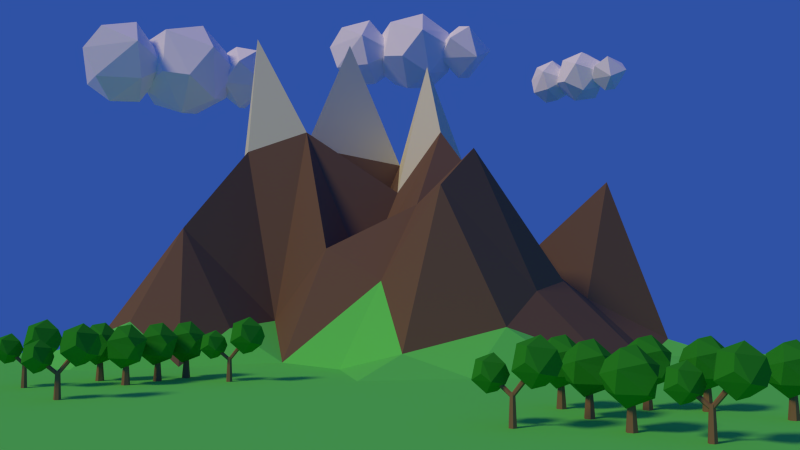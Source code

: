 # Source: Tutorial_Mountains.blend  (saved by Blender 2.78.0; exported with 4.5.12 LTS)
import bpy
from mathutils import Matrix  # noqa: F401  (used for matrix-valued properties, if any)

bpy.ops.wm.read_factory_settings(use_empty=True)
scene = bpy.context.scene
scene.name = 'Scene'

# ---- collections
col_collection_1 = bpy.data.collections.new('Collection 1'); scene.collection.children.link(col_collection_1)

# ---- materials (node trees are filled in below, after node groups)
mat_wood = bpy.data.materials.new('Wood')
mat_wood.alpha_threshold = 0.0
mat_wood.use_transparent_shadow = False
mat_wood.diffuse_color = (0.281, 0.1717, 0.1027, 1.0)
mat_wood.roughness = 0.5
mat_wood.specular_intensity = 0.0
mat_leaves = bpy.data.materials.new('Leaves')
mat_leaves.alpha_threshold = 0.0
mat_leaves.use_transparent_shadow = False
mat_leaves.diffuse_color = (0.03115, 0.3264, 0.0281, 1.0)
mat_leaves.roughness = 0.5
mat_leaves.specular_intensity = 0.0
mat_cloud = bpy.data.materials.new('Cloud')
mat_cloud.alpha_threshold = 0.0
mat_cloud.use_transparent_shadow = False
mat_cloud.diffuse_color = (0.9372, 0.9335, 1.0, 1.0)
mat_cloud.roughness = 0.5
mat_cloud.specular_intensity = 0.0
mat_grass = bpy.data.materials.new('Grass')
mat_grass.alpha_threshold = 0.0
mat_grass.use_transparent_shadow = False
mat_grass.diffuse_color = (0.1483, 0.8, 0.1467, 1.0)
mat_grass.roughness = 0.5
mat_grass.specular_intensity = 0.0
mat_rocks = bpy.data.materials.new('Rocks')
mat_rocks.alpha_threshold = 0.0
mat_rocks.use_transparent_shadow = False
mat_rocks.diffuse_color = (0.196, 0.1221, 0.0878, 1.0)
mat_rocks.roughness = 0.5
mat_rocks.specular_intensity = 0.0
mat_snow = bpy.data.materials.new('Snow')
mat_snow.alpha_threshold = 0.0
mat_snow.use_transparent_shadow = False
mat_snow.diffuse_color = (0.7992, 0.8, 0.619, 1.0)
mat_snow.roughness = 0.5
mat_snow.specular_intensity = 0.0
mat_sand = bpy.data.materials.new('Sand')
mat_sand.alpha_threshold = 0.0
mat_sand.use_transparent_shadow = False
mat_sand.diffuse_color = (0.8, 0.6235, 0.1803, 1.0)
mat_sand.roughness = 0.5

# ---- material node trees

# ---- world
world_world = bpy.data.worlds.new('World'); scene.world = world_world
world_world.color = (0.02796, 0.08459, 0.3757)
world_world.use_sun_shadow = False
world_world.sun_shadow_jitter_overblur = 0.0
world_world.cycles.sampling_method = 'NONE'
world_world.cycles.sample_map_resolution = 256
world_world.light_settings.ao_factor = 0.81

# ---- cameras
cam_camera = bpy.data.cameras.new('Camera')
cam_camera.clip_end = 100.0
cam_camera.lens = 35.0
cam_camera.sensor_width = 32.0
cam_camera.sensor_height = 18.0
cam_camera.display_size = 2.0
cam_camera.dof.focus_distance = 0.0
cam_camera.dof.aperture_fstop = 128.0
cam_camera.dof.aperture_blades = 6

# ---- lights
light_sun = bpy.data.lights.new('Sun', 'SUN')
light_sun.color = (1.0, 0.7631, 0.3453)
light_sun.transmission_factor = 0.0
light_sun.angle = 0.1993
light_sun.energy = 1.5
light_sun.shadow_buffer_clip_start = 0.5
light_sun.shadow_soft_size = 0.1
light_sun.shadow_cascade_max_distance = 1000.0
light_sun.cycles.use_multiple_importance_sampling = False

# ---- meshes
me_cylinder_011 = bpy.data.meshes.new('Cylinder.011')
me_cylinder_011.from_pydata([(0.0, 0.2477, -0.2477), (-2.678e-09, 0.1142, 1.388), (0.2145, 0.1238, -0.2477), (0.09886, 0.05708, 1.388), (0.2145, -0.1238, -0.2477), (0.09886, -0.05708, 1.388), (-2.165e-08, -0.2477, -0.2477), (-1.266e-08, -0.1142, 1.388), (-0.2145, -0.1238, -0.2477), (-0.09886, -0.05708, 1.388), (-0.2145, 0.1238, -0.2477), (-0.09886, 0.05708, 1.388), (-0.2352, 0.724, 1.295), (0.003618, -0.8923, 2.519), (-0.5841, 0.797, 2.356), (0.5215, 0.724, 2.519), (1.028, -0.1294, 2.31), (-0.1782, 0.1294, 3.056), (0.1782, -0.1294, 0.9348), (-0.003618, -0.8923, 1.472), (0.8475, -0.2792, 1.472), (-0.8503, 2.734e-08, 1.324), (0.5274, 0.7197, 1.472), (0.3226, -0.9928, 2.049), (-0.8898, -0.5209, 2.352), (-1.044, 7.493e-09, 1.942), (0.3226, 0.9928, 2.049), (0.3389, -0.2462, 2.953)], [], [(0, 1, 3, 2), (2, 3, 5, 4), (4, 5, 7, 6), (6, 7, 9, 8), (3, 1, 11, 9, 7, 5), (10, 11, 1, 0), (8, 9, 11, 10), (0, 2, 4, 6, 8, 10), (18, 21, 12), (12, 21, 14), (20, 16, 23), (19, 23, 24), (12, 14, 26), (22, 26, 16), (13, 16, 27), (24, 13, 17), (14, 24, 17), (15, 14, 17), (16, 15, 27), (27, 15, 17), (17, 13, 27), (16, 26, 15), (26, 14, 15), (25, 24, 14), (24, 23, 13), (23, 16, 13), (22, 12, 26), (14, 21, 25), (25, 21, 24), (21, 19, 24), (19, 20, 23), (20, 22, 16), (18, 12, 22), (18, 19, 21), (20, 18, 22), (18, 20, 19)])
me_cylinder_011.polygons.foreach_set('material_index', [0, 0, 0, 0, 0, 0, 0, 0, 1, 1, 1, 1, 1, 1, 1, 1, 1, 1, 1, 1, 1, 1, 1, 1, 1, 1, 1, 1, 1, 1, 1, 1, 1, 1, 1, 1])
me_cylinder_011.materials.append(mat_wood)
me_cylinder_011.materials.append(mat_leaves)
me_cylinder_011.use_remesh_preserve_volume = False
me_cylinder_011.use_remesh_preserve_attributes = False
me_cylinder_011.use_mirror_vertex_groups = False
me_cylinder_011.update()
me_icosphere_008 = bpy.data.meshes.new('Icosphere.008')
me_icosphere_008.from_pydata([(-0.1943, -1.614, -1.596), (0.1136, -3.698, -0.01689), (-0.6442, -1.52, -0.2268), (0.7814, -1.614, -0.01689), (1.435, -2.715, -0.2861), (-0.1208, -2.381, 0.6754), (0.3387, -2.715, -2.06), (0.1043, -3.698, -1.368), (1.202, -2.908, -1.368), (-0.9873, -2.548, -1.558), (0.789, -1.62, -1.368), (0.5249, -3.828, -0.6231), (-1.038, -3.219, -0.2323), (-1.237, -2.548, -0.7613), (0.5249, -1.268, -0.6231), (0.5459, -2.865, 0.5425), (-0.2352, 0.724, -0.7007), (0.003618, -0.8923, 0.5238), (-0.5841, 0.797, 0.361), (0.5215, 0.724, 0.5238), (1.028, -0.1294, 0.315), (-0.1782, 0.1294, 1.061), (0.1782, -0.1294, -1.061), (-0.003618, -0.8923, -0.5238), (0.8475, -0.2792, -0.5238), (-0.8503, 2.734e-08, -0.6714), (0.5274, 0.7197, -0.5238), (0.3226, -0.9928, 0.05359), (-0.8898, -0.5209, 0.3567), (-1.044, 7.493e-09, -0.05359), (0.3226, 0.9928, 0.05359), (0.3389, -0.2462, 0.9577), (-0.02514, -1.555, 3.28), (-0.02514, -1.447, 0.9149), (-0.2534, -1.424, 3.28), (-0.1595, -1.369, 0.9149), (-0.2534, -1.16, 3.28), (-0.1595, -1.214, 0.9149), (-0.02514, -1.028, 3.28), (-0.02514, -1.137, 0.9149), (0.2031, -1.16, 3.28), (0.1092, -1.214, 0.9149), (0.2031, -1.424, 3.28), (0.1092, -1.369, 0.9149), (-0.02514, -1.425, 1.069), (-0.02514, 0.02223, -0.1633), (-0.1338, -1.385, 1.118), (-0.1595, 0.07095, -0.103), (-0.1338, -1.307, 1.216), (-0.1595, 0.1684, 0.0177), (-0.02514, -1.267, 1.264), (-0.02514, 0.2171, 0.07804), (0.08355, -1.307, 1.216), (0.1092, 0.1684, 0.0177), (0.08355, -1.385, 1.118), (0.1092, 0.07095, -0.103), (-0.01665, -1.365, 1.195), (0.05626, -2.569, -0.2741), (-0.1321, -1.329, 1.161), (-0.08646, -2.524, -0.3152), (-0.1475, -1.231, 1.085), (-0.1055, -2.403, -0.4102), (-0.0474, -1.169, 1.041), (0.01827, -2.327, -0.4641), (0.06809, -1.205, 1.074), (0.161, -2.372, -0.423), (0.08346, -1.303, 1.151), (0.18, -2.493, -0.328)], [], [(6, 9, 0), (0, 9, 2), (8, 4, 11), (7, 11, 12), (0, 2, 14), (10, 14, 4), (1, 4, 15), (12, 1, 5), (2, 12, 5), (3, 2, 5), (4, 3, 15), (15, 3, 5), (5, 1, 15), (4, 14, 3), (14, 2, 3), (13, 12, 2), (12, 11, 1), (11, 4, 1), (10, 0, 14), (2, 9, 13), (13, 9, 12), (9, 7, 12), (7, 8, 11), (8, 10, 4), (6, 0, 10), (6, 7, 9), (8, 6, 10), (6, 8, 7), (22, 25, 16), (16, 25, 18), (24, 20, 27), (23, 27, 28), (16, 18, 30), (26, 30, 20), (17, 20, 31), (28, 17, 21), (18, 28, 21), (19, 18, 21), (20, 19, 31), (31, 19, 21), (21, 17, 31), (20, 30, 19), (30, 18, 19), (29, 28, 18), (28, 27, 17), (27, 20, 17), (26, 16, 30), (18, 25, 29), (29, 25, 28), (25, 23, 28), (23, 24, 27), (24, 26, 20), (22, 16, 26), (22, 23, 25), (24, 22, 26), (22, 24, 23), (32, 33, 35, 34), (34, 35, 37, 36), (36, 37, 39, 38), (38, 39, 41, 40), (35, 33, 43, 41, 39, 37), (42, 43, 33, 32), (40, 41, 43, 42), (32, 34, 36, 38, 40, 42), (44, 45, 47, 46), (46, 47, 49, 48), (48, 49, 51, 50), (50, 51, 53, 52), (47, 45, 55, 53, 51, 49), (54, 55, 45, 44), (52, 53, 55, 54), (44, 46, 48, 50, 52, 54), (56, 57, 59, 58), (58, 59, 61, 60), (60, 61, 63, 62), (62, 63, 65, 64), (59, 57, 67, 65, 63, 61), (66, 67, 57, 56), (64, 65, 67, 66), (56, 58, 60, 62, 64, 66)])
me_icosphere_008.polygons.foreach_set('material_index', [0, 0, 0, 0, 0, 0, 0, 0, 0, 0, 0, 0, 0, 0, 0, 0, 0, 0, 0, 0, 0, 0, 0, 0, 0, 0, 0, 0, 0, 0, 0, 0, 0, 0, 0, 0, 0, 0, 0, 0, 0, 0, 0, 0, 0, 0, 0, 0, 0, 0, 0, 0, 0, 0, 0, 0, 1, 1, 1, 1, 1, 1, 1, 1, 1, 1, 1, 1, 1, 1, 1, 1, 1, 1, 1, 1, 1, 1, 1, 1])
me_icosphere_008.materials.append(mat_leaves)
me_icosphere_008.materials.append(mat_wood)
me_icosphere_008.use_remesh_preserve_volume = False
me_icosphere_008.use_remesh_preserve_attributes = False
me_icosphere_008.use_mirror_vertex_groups = False
me_icosphere_008.update()
me_cylinder_010 = bpy.data.meshes.new('Cylinder.010')
me_cylinder_010.from_pydata([(0.0, 0.2477, -0.2477), (-2.678e-09, 0.1142, 1.388), (0.2145, 0.1238, -0.2477), (0.09886, 0.05708, 1.388), (0.2145, -0.1238, -0.2477), (0.09886, -0.05708, 1.388), (-2.165e-08, -0.2477, -0.2477), (-1.266e-08, -0.1142, 1.388), (-0.2145, -0.1238, -0.2477), (-0.09886, -0.05708, 1.388), (-0.2145, 0.1238, -0.2477), (-0.09886, 0.05708, 1.388), (-0.2352, 0.724, 1.295), (0.003618, -0.8923, 2.519), (-0.5841, 0.797, 2.356), (0.5215, 0.724, 2.519), (1.028, -0.1294, 2.31), (-0.1782, 0.1294, 3.056), (0.1782, -0.1294, 0.9348), (-0.003618, -0.8923, 1.472), (0.8475, -0.2792, 1.472), (-0.8503, 2.734e-08, 1.324), (0.5274, 0.7197, 1.472), (0.3226, -0.9928, 2.049), (-0.8898, -0.5209, 2.352), (-1.044, 7.493e-09, 1.942), (0.3226, 0.9928, 2.049), (0.3389, -0.2462, 2.953)], [], [(0, 1, 3, 2), (2, 3, 5, 4), (4, 5, 7, 6), (6, 7, 9, 8), (3, 1, 11, 9, 7, 5), (10, 11, 1, 0), (8, 9, 11, 10), (0, 2, 4, 6, 8, 10), (18, 21, 12), (12, 21, 14), (20, 16, 23), (19, 23, 24), (12, 14, 26), (22, 26, 16), (13, 16, 27), (24, 13, 17), (14, 24, 17), (15, 14, 17), (16, 15, 27), (27, 15, 17), (17, 13, 27), (16, 26, 15), (26, 14, 15), (25, 24, 14), (24, 23, 13), (23, 16, 13), (22, 12, 26), (14, 21, 25), (25, 21, 24), (21, 19, 24), (19, 20, 23), (20, 22, 16), (18, 12, 22), (18, 19, 21), (20, 18, 22), (18, 20, 19)])
me_cylinder_010.polygons.foreach_set('material_index', [0, 0, 0, 0, 0, 0, 0, 0, 1, 1, 1, 1, 1, 1, 1, 1, 1, 1, 1, 1, 1, 1, 1, 1, 1, 1, 1, 1, 1, 1, 1, 1, 1, 1, 1, 1])
me_cylinder_010.materials.append(mat_wood)
me_cylinder_010.materials.append(mat_leaves)
me_cylinder_010.use_remesh_preserve_volume = False
me_cylinder_010.use_remesh_preserve_attributes = False
me_cylinder_010.use_mirror_vertex_groups = False
me_cylinder_010.update()
me_icosphere_007 = bpy.data.meshes.new('Icosphere.007')
me_icosphere_007.from_pydata([(-0.1943, -1.614, -1.596), (0.1136, -3.698, -0.01689), (-0.6442, -1.52, -0.2268), (0.7814, -1.614, -0.01689), (1.435, -2.715, -0.2861), (-0.1208, -2.381, 0.6754), (0.3387, -2.715, -2.06), (0.1043, -3.698, -1.368), (1.202, -2.908, -1.368), (-0.9873, -2.548, -1.558), (0.789, -1.62, -1.368), (0.5249, -3.828, -0.6231), (-1.038, -3.219, -0.2323), (-1.237, -2.548, -0.7613), (0.5249, -1.268, -0.6231), (0.5459, -2.865, 0.5425), (-0.2352, 0.724, -0.7007), (0.003618, -0.8923, 0.5238), (-0.5841, 0.797, 0.361), (0.5215, 0.724, 0.5238), (1.028, -0.1294, 0.315), (-0.1782, 0.1294, 1.061), (0.1782, -0.1294, -1.061), (-0.003618, -0.8923, -0.5238), (0.8475, -0.2792, -0.5238), (-0.8503, 2.734e-08, -0.6714), (0.5274, 0.7197, -0.5238), (0.3226, -0.9928, 0.05359), (-0.8898, -0.5209, 0.3567), (-1.044, 7.493e-09, -0.05359), (0.3226, 0.9928, 0.05359), (0.3389, -0.2462, 0.9577), (-0.02514, -1.555, 3.28), (-0.02514, -1.447, 0.9149), (-0.2534, -1.424, 3.28), (-0.1595, -1.369, 0.9149), (-0.2534, -1.16, 3.28), (-0.1595, -1.214, 0.9149), (-0.02514, -1.028, 3.28), (-0.02514, -1.137, 0.9149), (0.2031, -1.16, 3.28), (0.1092, -1.214, 0.9149), (0.2031, -1.424, 3.28), (0.1092, -1.369, 0.9149), (-0.02514, -1.425, 1.069), (-0.02514, 0.02223, -0.1633), (-0.1338, -1.385, 1.118), (-0.1595, 0.07095, -0.103), (-0.1338, -1.307, 1.216), (-0.1595, 0.1684, 0.0177), (-0.02514, -1.267, 1.264), (-0.02514, 0.2171, 0.07804), (0.08355, -1.307, 1.216), (0.1092, 0.1684, 0.0177), (0.08355, -1.385, 1.118), (0.1092, 0.07095, -0.103), (-0.01665, -1.365, 1.195), (0.05626, -2.569, -0.2741), (-0.1321, -1.329, 1.161), (-0.08646, -2.524, -0.3152), (-0.1475, -1.231, 1.085), (-0.1055, -2.403, -0.4102), (-0.0474, -1.169, 1.041), (0.01827, -2.327, -0.4641), (0.06809, -1.205, 1.074), (0.161, -2.372, -0.423), (0.08346, -1.303, 1.151), (0.18, -2.493, -0.328)], [], [(6, 9, 0), (0, 9, 2), (8, 4, 11), (7, 11, 12), (0, 2, 14), (10, 14, 4), (1, 4, 15), (12, 1, 5), (2, 12, 5), (3, 2, 5), (4, 3, 15), (15, 3, 5), (5, 1, 15), (4, 14, 3), (14, 2, 3), (13, 12, 2), (12, 11, 1), (11, 4, 1), (10, 0, 14), (2, 9, 13), (13, 9, 12), (9, 7, 12), (7, 8, 11), (8, 10, 4), (6, 0, 10), (6, 7, 9), (8, 6, 10), (6, 8, 7), (22, 25, 16), (16, 25, 18), (24, 20, 27), (23, 27, 28), (16, 18, 30), (26, 30, 20), (17, 20, 31), (28, 17, 21), (18, 28, 21), (19, 18, 21), (20, 19, 31), (31, 19, 21), (21, 17, 31), (20, 30, 19), (30, 18, 19), (29, 28, 18), (28, 27, 17), (27, 20, 17), (26, 16, 30), (18, 25, 29), (29, 25, 28), (25, 23, 28), (23, 24, 27), (24, 26, 20), (22, 16, 26), (22, 23, 25), (24, 22, 26), (22, 24, 23), (32, 33, 35, 34), (34, 35, 37, 36), (36, 37, 39, 38), (38, 39, 41, 40), (35, 33, 43, 41, 39, 37), (42, 43, 33, 32), (40, 41, 43, 42), (32, 34, 36, 38, 40, 42), (44, 45, 47, 46), (46, 47, 49, 48), (48, 49, 51, 50), (50, 51, 53, 52), (47, 45, 55, 53, 51, 49), (54, 55, 45, 44), (52, 53, 55, 54), (44, 46, 48, 50, 52, 54), (56, 57, 59, 58), (58, 59, 61, 60), (60, 61, 63, 62), (62, 63, 65, 64), (59, 57, 67, 65, 63, 61), (66, 67, 57, 56), (64, 65, 67, 66), (56, 58, 60, 62, 64, 66)])
me_icosphere_007.polygons.foreach_set('material_index', [0, 0, 0, 0, 0, 0, 0, 0, 0, 0, 0, 0, 0, 0, 0, 0, 0, 0, 0, 0, 0, 0, 0, 0, 0, 0, 0, 0, 0, 0, 0, 0, 0, 0, 0, 0, 0, 0, 0, 0, 0, 0, 0, 0, 0, 0, 0, 0, 0, 0, 0, 0, 0, 0, 0, 0, 1, 1, 1, 1, 1, 1, 1, 1, 1, 1, 1, 1, 1, 1, 1, 1, 1, 1, 1, 1, 1, 1, 1, 1])
me_icosphere_007.materials.append(mat_leaves)
me_icosphere_007.materials.append(mat_wood)
me_icosphere_007.use_remesh_preserve_volume = False
me_icosphere_007.use_remesh_preserve_attributes = False
me_icosphere_007.use_mirror_vertex_groups = False
me_icosphere_007.update()
me_cylinder_008 = bpy.data.meshes.new('Cylinder.008')
me_cylinder_008.from_pydata([(0.0, 0.2477, -0.2477), (-2.678e-09, 0.1142, 1.388), (0.2145, 0.1238, -0.2477), (0.09886, 0.05708, 1.388), (0.2145, -0.1238, -0.2477), (0.09886, -0.05708, 1.388), (-2.165e-08, -0.2477, -0.2477), (-1.266e-08, -0.1142, 1.388), (-0.2145, -0.1238, -0.2477), (-0.09886, -0.05708, 1.388), (-0.2145, 0.1238, -0.2477), (-0.09886, 0.05708, 1.388), (-0.2352, 0.724, 1.295), (0.003618, -0.8923, 2.519), (-0.5841, 0.797, 2.356), (0.5215, 0.724, 2.519), (1.028, -0.1294, 2.31), (-0.1782, 0.1294, 3.056), (0.1782, -0.1294, 0.9348), (-0.003618, -0.8923, 1.472), (0.8475, -0.2792, 1.472), (-0.8503, 2.734e-08, 1.324), (0.5274, 0.7197, 1.472), (0.3226, -0.9928, 2.049), (-0.8898, -0.5209, 2.352), (-1.044, 7.493e-09, 1.942), (0.3226, 0.9928, 2.049), (0.3389, -0.2462, 2.953)], [], [(0, 1, 3, 2), (2, 3, 5, 4), (4, 5, 7, 6), (6, 7, 9, 8), (3, 1, 11, 9, 7, 5), (10, 11, 1, 0), (8, 9, 11, 10), (0, 2, 4, 6, 8, 10), (18, 21, 12), (12, 21, 14), (20, 16, 23), (19, 23, 24), (12, 14, 26), (22, 26, 16), (13, 16, 27), (24, 13, 17), (14, 24, 17), (15, 14, 17), (16, 15, 27), (27, 15, 17), (17, 13, 27), (16, 26, 15), (26, 14, 15), (25, 24, 14), (24, 23, 13), (23, 16, 13), (22, 12, 26), (14, 21, 25), (25, 21, 24), (21, 19, 24), (19, 20, 23), (20, 22, 16), (18, 12, 22), (18, 19, 21), (20, 18, 22), (18, 20, 19)])
me_cylinder_008.polygons.foreach_set('material_index', [0, 0, 0, 0, 0, 0, 0, 0, 1, 1, 1, 1, 1, 1, 1, 1, 1, 1, 1, 1, 1, 1, 1, 1, 1, 1, 1, 1, 1, 1, 1, 1, 1, 1, 1, 1])
me_cylinder_008.materials.append(mat_wood)
me_cylinder_008.materials.append(mat_leaves)
me_cylinder_008.use_remesh_preserve_volume = False
me_cylinder_008.use_remesh_preserve_attributes = False
me_cylinder_008.use_mirror_vertex_groups = False
me_cylinder_008.update()
me_icosphere_006 = bpy.data.meshes.new('Icosphere.006')
me_icosphere_006.from_pydata([(-0.1943, -1.614, -1.596), (0.1136, -3.698, -0.01689), (-0.6442, -1.52, -0.2268), (0.7814, -1.614, -0.01689), (1.435, -2.715, -0.2861), (-0.1208, -2.381, 0.6754), (0.3387, -2.715, -2.06), (0.1043, -3.698, -1.368), (1.202, -2.908, -1.368), (-0.9873, -2.548, -1.558), (0.789, -1.62, -1.368), (0.5249, -3.828, -0.6231), (-1.038, -3.219, -0.2323), (-1.237, -2.548, -0.7613), (0.5249, -1.268, -0.6231), (0.5459, -2.865, 0.5425), (-0.2352, 0.724, -0.7007), (0.003618, -0.8923, 0.5238), (-0.5841, 0.797, 0.361), (0.5215, 0.724, 0.5238), (1.028, -0.1294, 0.315), (-0.1782, 0.1294, 1.061), (0.1782, -0.1294, -1.061), (-0.003618, -0.8923, -0.5238), (0.8475, -0.2792, -0.5238), (-0.8503, 2.734e-08, -0.6714), (0.5274, 0.7197, -0.5238), (0.3226, -0.9928, 0.05359), (-0.8898, -0.5209, 0.3567), (-1.044, 7.493e-09, -0.05359), (0.3226, 0.9928, 0.05359), (0.3389, -0.2462, 0.9577), (-0.02514, -1.555, 3.28), (-0.02514, -1.447, 0.9149), (-0.2534, -1.424, 3.28), (-0.1595, -1.369, 0.9149), (-0.2534, -1.16, 3.28), (-0.1595, -1.214, 0.9149), (-0.02514, -1.028, 3.28), (-0.02514, -1.137, 0.9149), (0.2031, -1.16, 3.28), (0.1092, -1.214, 0.9149), (0.2031, -1.424, 3.28), (0.1092, -1.369, 0.9149), (-0.02514, -1.425, 1.069), (-0.02514, 0.02223, -0.1633), (-0.1338, -1.385, 1.118), (-0.1595, 0.07095, -0.103), (-0.1338, -1.307, 1.216), (-0.1595, 0.1684, 0.0177), (-0.02514, -1.267, 1.264), (-0.02514, 0.2171, 0.07804), (0.08355, -1.307, 1.216), (0.1092, 0.1684, 0.0177), (0.08355, -1.385, 1.118), (0.1092, 0.07095, -0.103), (-0.01665, -1.365, 1.195), (0.05626, -2.569, -0.2741), (-0.1321, -1.329, 1.161), (-0.08646, -2.524, -0.3152), (-0.1475, -1.231, 1.085), (-0.1055, -2.403, -0.4102), (-0.0474, -1.169, 1.041), (0.01827, -2.327, -0.4641), (0.06809, -1.205, 1.074), (0.161, -2.372, -0.423), (0.08346, -1.303, 1.151), (0.18, -2.493, -0.328)], [], [(6, 9, 0), (0, 9, 2), (8, 4, 11), (7, 11, 12), (0, 2, 14), (10, 14, 4), (1, 4, 15), (12, 1, 5), (2, 12, 5), (3, 2, 5), (4, 3, 15), (15, 3, 5), (5, 1, 15), (4, 14, 3), (14, 2, 3), (13, 12, 2), (12, 11, 1), (11, 4, 1), (10, 0, 14), (2, 9, 13), (13, 9, 12), (9, 7, 12), (7, 8, 11), (8, 10, 4), (6, 0, 10), (6, 7, 9), (8, 6, 10), (6, 8, 7), (22, 25, 16), (16, 25, 18), (24, 20, 27), (23, 27, 28), (16, 18, 30), (26, 30, 20), (17, 20, 31), (28, 17, 21), (18, 28, 21), (19, 18, 21), (20, 19, 31), (31, 19, 21), (21, 17, 31), (20, 30, 19), (30, 18, 19), (29, 28, 18), (28, 27, 17), (27, 20, 17), (26, 16, 30), (18, 25, 29), (29, 25, 28), (25, 23, 28), (23, 24, 27), (24, 26, 20), (22, 16, 26), (22, 23, 25), (24, 22, 26), (22, 24, 23), (32, 33, 35, 34), (34, 35, 37, 36), (36, 37, 39, 38), (38, 39, 41, 40), (35, 33, 43, 41, 39, 37), (42, 43, 33, 32), (40, 41, 43, 42), (32, 34, 36, 38, 40, 42), (44, 45, 47, 46), (46, 47, 49, 48), (48, 49, 51, 50), (50, 51, 53, 52), (47, 45, 55, 53, 51, 49), (54, 55, 45, 44), (52, 53, 55, 54), (44, 46, 48, 50, 52, 54), (56, 57, 59, 58), (58, 59, 61, 60), (60, 61, 63, 62), (62, 63, 65, 64), (59, 57, 67, 65, 63, 61), (66, 67, 57, 56), (64, 65, 67, 66), (56, 58, 60, 62, 64, 66)])
me_icosphere_006.polygons.foreach_set('material_index', [0, 0, 0, 0, 0, 0, 0, 0, 0, 0, 0, 0, 0, 0, 0, 0, 0, 0, 0, 0, 0, 0, 0, 0, 0, 0, 0, 0, 0, 0, 0, 0, 0, 0, 0, 0, 0, 0, 0, 0, 0, 0, 0, 0, 0, 0, 0, 0, 0, 0, 0, 0, 0, 0, 0, 0, 1, 1, 1, 1, 1, 1, 1, 1, 1, 1, 1, 1, 1, 1, 1, 1, 1, 1, 1, 1, 1, 1, 1, 1])
me_icosphere_006.materials.append(mat_leaves)
me_icosphere_006.materials.append(mat_wood)
me_icosphere_006.use_remesh_preserve_volume = False
me_icosphere_006.use_remesh_preserve_attributes = False
me_icosphere_006.use_mirror_vertex_groups = False
me_icosphere_006.update()
me_icosphere_005 = bpy.data.meshes.new('Icosphere.005')
me_icosphere_005.from_pydata([(-0.1943, -1.614, -1.596), (0.1136, -3.698, -0.01689), (-0.6442, -1.52, -0.2268), (0.7814, -1.614, -0.01689), (1.435, -2.715, -0.2861), (-0.1208, -2.381, 0.6754), (0.3387, -2.715, -2.06), (0.1043, -3.698, -1.368), (1.202, -2.908, -1.368), (-0.9873, -2.548, -1.558), (0.789, -1.62, -1.368), (0.5249, -3.828, -0.6231), (-1.038, -3.219, -0.2323), (-1.237, -2.548, -0.7613), (0.5249, -1.268, -0.6231), (0.5459, -2.865, 0.5425), (-0.2352, 0.724, -0.7007), (0.003618, -0.8923, 0.5238), (-0.5841, 0.797, 0.361), (0.5215, 0.724, 0.5238), (1.028, -0.1294, 0.315), (-0.1782, 0.1294, 1.061), (0.1782, -0.1294, -1.061), (-0.003618, -0.8923, -0.5238), (0.8475, -0.2792, -0.5238), (-0.8503, 2.734e-08, -0.6714), (0.5274, 0.7197, -0.5238), (0.3226, -0.9928, 0.05359), (-0.8898, -0.5209, 0.3567), (-1.044, 7.493e-09, -0.05359), (0.3226, 0.9928, 0.05359), (0.3389, -0.2462, 0.9577), (-0.02514, -1.555, 3.28), (-0.02514, -1.447, 0.9149), (-0.2534, -1.424, 3.28), (-0.1595, -1.369, 0.9149), (-0.2534, -1.16, 3.28), (-0.1595, -1.214, 0.9149), (-0.02514, -1.028, 3.28), (-0.02514, -1.137, 0.9149), (0.2031, -1.16, 3.28), (0.1092, -1.214, 0.9149), (0.2031, -1.424, 3.28), (0.1092, -1.369, 0.9149), (-0.02514, -1.425, 1.069), (-0.02514, 0.02223, -0.1633), (-0.1338, -1.385, 1.118), (-0.1595, 0.07095, -0.103), (-0.1338, -1.307, 1.216), (-0.1595, 0.1684, 0.0177), (-0.02514, -1.267, 1.264), (-0.02514, 0.2171, 0.07804), (0.08355, -1.307, 1.216), (0.1092, 0.1684, 0.0177), (0.08355, -1.385, 1.118), (0.1092, 0.07095, -0.103), (-0.01665, -1.365, 1.195), (0.05626, -2.569, -0.2741), (-0.1321, -1.329, 1.161), (-0.08646, -2.524, -0.3152), (-0.1475, -1.231, 1.085), (-0.1055, -2.403, -0.4102), (-0.0474, -1.169, 1.041), (0.01827, -2.327, -0.4641), (0.06809, -1.205, 1.074), (0.161, -2.372, -0.423), (0.08346, -1.303, 1.151), (0.18, -2.493, -0.328)], [], [(6, 9, 0), (0, 9, 2), (8, 4, 11), (7, 11, 12), (0, 2, 14), (10, 14, 4), (1, 4, 15), (12, 1, 5), (2, 12, 5), (3, 2, 5), (4, 3, 15), (15, 3, 5), (5, 1, 15), (4, 14, 3), (14, 2, 3), (13, 12, 2), (12, 11, 1), (11, 4, 1), (10, 0, 14), (2, 9, 13), (13, 9, 12), (9, 7, 12), (7, 8, 11), (8, 10, 4), (6, 0, 10), (6, 7, 9), (8, 6, 10), (6, 8, 7), (22, 25, 16), (16, 25, 18), (24, 20, 27), (23, 27, 28), (16, 18, 30), (26, 30, 20), (17, 20, 31), (28, 17, 21), (18, 28, 21), (19, 18, 21), (20, 19, 31), (31, 19, 21), (21, 17, 31), (20, 30, 19), (30, 18, 19), (29, 28, 18), (28, 27, 17), (27, 20, 17), (26, 16, 30), (18, 25, 29), (29, 25, 28), (25, 23, 28), (23, 24, 27), (24, 26, 20), (22, 16, 26), (22, 23, 25), (24, 22, 26), (22, 24, 23), (32, 33, 35, 34), (34, 35, 37, 36), (36, 37, 39, 38), (38, 39, 41, 40), (35, 33, 43, 41, 39, 37), (42, 43, 33, 32), (40, 41, 43, 42), (32, 34, 36, 38, 40, 42), (44, 45, 47, 46), (46, 47, 49, 48), (48, 49, 51, 50), (50, 51, 53, 52), (47, 45, 55, 53, 51, 49), (54, 55, 45, 44), (52, 53, 55, 54), (44, 46, 48, 50, 52, 54), (56, 57, 59, 58), (58, 59, 61, 60), (60, 61, 63, 62), (62, 63, 65, 64), (59, 57, 67, 65, 63, 61), (66, 67, 57, 56), (64, 65, 67, 66), (56, 58, 60, 62, 64, 66)])
me_icosphere_005.polygons.foreach_set('material_index', [0, 0, 0, 0, 0, 0, 0, 0, 0, 0, 0, 0, 0, 0, 0, 0, 0, 0, 0, 0, 0, 0, 0, 0, 0, 0, 0, 0, 0, 0, 0, 0, 0, 0, 0, 0, 0, 0, 0, 0, 0, 0, 0, 0, 0, 0, 0, 0, 0, 0, 0, 0, 0, 0, 0, 0, 1, 1, 1, 1, 1, 1, 1, 1, 1, 1, 1, 1, 1, 1, 1, 1, 1, 1, 1, 1, 1, 1, 1, 1])
me_icosphere_005.materials.append(mat_leaves)
me_icosphere_005.materials.append(mat_wood)
me_icosphere_005.use_remesh_preserve_volume = False
me_icosphere_005.use_remesh_preserve_attributes = False
me_icosphere_005.use_mirror_vertex_groups = False
me_icosphere_005.update()
me_cylinder_007 = bpy.data.meshes.new('Cylinder.007')
me_cylinder_007.from_pydata([(0.0, 0.2477, -0.2477), (-2.678e-09, 0.1142, 1.388), (0.2145, 0.1238, -0.2477), (0.09886, 0.05708, 1.388), (0.2145, -0.1238, -0.2477), (0.09886, -0.05708, 1.388), (-2.165e-08, -0.2477, -0.2477), (-1.266e-08, -0.1142, 1.388), (-0.2145, -0.1238, -0.2477), (-0.09886, -0.05708, 1.388), (-0.2145, 0.1238, -0.2477), (-0.09886, 0.05708, 1.388), (-0.2352, 0.724, 1.295), (0.003618, -0.8923, 2.519), (-0.5841, 0.797, 2.356), (0.5215, 0.724, 2.519), (1.028, -0.1294, 2.31), (-0.1782, 0.1294, 3.056), (0.1782, -0.1294, 0.9348), (-0.003618, -0.8923, 1.472), (0.8475, -0.2792, 1.472), (-0.8503, 2.734e-08, 1.324), (0.5274, 0.7197, 1.472), (0.3226, -0.9928, 2.049), (-0.8898, -0.5209, 2.352), (-1.044, 7.493e-09, 1.942), (0.3226, 0.9928, 2.049), (0.3389, -0.2462, 2.953)], [], [(0, 1, 3, 2), (2, 3, 5, 4), (4, 5, 7, 6), (6, 7, 9, 8), (3, 1, 11, 9, 7, 5), (10, 11, 1, 0), (8, 9, 11, 10), (0, 2, 4, 6, 8, 10), (18, 21, 12), (12, 21, 14), (20, 16, 23), (19, 23, 24), (12, 14, 26), (22, 26, 16), (13, 16, 27), (24, 13, 17), (14, 24, 17), (15, 14, 17), (16, 15, 27), (27, 15, 17), (17, 13, 27), (16, 26, 15), (26, 14, 15), (25, 24, 14), (24, 23, 13), (23, 16, 13), (22, 12, 26), (14, 21, 25), (25, 21, 24), (21, 19, 24), (19, 20, 23), (20, 22, 16), (18, 12, 22), (18, 19, 21), (20, 18, 22), (18, 20, 19)])
me_cylinder_007.polygons.foreach_set('material_index', [0, 0, 0, 0, 0, 0, 0, 0, 1, 1, 1, 1, 1, 1, 1, 1, 1, 1, 1, 1, 1, 1, 1, 1, 1, 1, 1, 1, 1, 1, 1, 1, 1, 1, 1, 1])
me_cylinder_007.materials.append(mat_wood)
me_cylinder_007.materials.append(mat_leaves)
me_cylinder_007.use_remesh_preserve_volume = False
me_cylinder_007.use_remesh_preserve_attributes = False
me_cylinder_007.use_mirror_vertex_groups = False
me_cylinder_007.update()
me_cylinder_006 = bpy.data.meshes.new('Cylinder.006')
me_cylinder_006.from_pydata([(0.0, 0.2477, -0.2477), (-2.678e-09, 0.1142, 1.388), (0.2145, 0.1238, -0.2477), (0.09886, 0.05708, 1.388), (0.2145, -0.1238, -0.2477), (0.09886, -0.05708, 1.388), (-2.165e-08, -0.2477, -0.2477), (-1.266e-08, -0.1142, 1.388), (-0.2145, -0.1238, -0.2477), (-0.09886, -0.05708, 1.388), (-0.2145, 0.1238, -0.2477), (-0.09886, 0.05708, 1.388), (-0.2352, 0.724, 1.295), (0.003618, -0.8923, 2.519), (-0.5841, 0.797, 2.356), (0.5215, 0.724, 2.519), (1.028, -0.1294, 2.31), (-0.1782, 0.1294, 3.056), (0.1782, -0.1294, 0.9348), (-0.003618, -0.8923, 1.472), (0.8475, -0.2792, 1.472), (-0.8503, 2.734e-08, 1.324), (0.5274, 0.7197, 1.472), (0.3226, -0.9928, 2.049), (-0.8898, -0.5209, 2.352), (-1.044, 7.493e-09, 1.942), (0.3226, 0.9928, 2.049), (0.3389, -0.2462, 2.953)], [], [(0, 1, 3, 2), (2, 3, 5, 4), (4, 5, 7, 6), (6, 7, 9, 8), (3, 1, 11, 9, 7, 5), (10, 11, 1, 0), (8, 9, 11, 10), (0, 2, 4, 6, 8, 10), (18, 21, 12), (12, 21, 14), (20, 16, 23), (19, 23, 24), (12, 14, 26), (22, 26, 16), (13, 16, 27), (24, 13, 17), (14, 24, 17), (15, 14, 17), (16, 15, 27), (27, 15, 17), (17, 13, 27), (16, 26, 15), (26, 14, 15), (25, 24, 14), (24, 23, 13), (23, 16, 13), (22, 12, 26), (14, 21, 25), (25, 21, 24), (21, 19, 24), (19, 20, 23), (20, 22, 16), (18, 12, 22), (18, 19, 21), (20, 18, 22), (18, 20, 19)])
me_cylinder_006.polygons.foreach_set('material_index', [0, 0, 0, 0, 0, 0, 0, 0, 1, 1, 1, 1, 1, 1, 1, 1, 1, 1, 1, 1, 1, 1, 1, 1, 1, 1, 1, 1, 1, 1, 1, 1, 1, 1, 1, 1])
me_cylinder_006.materials.append(mat_wood)
me_cylinder_006.materials.append(mat_leaves)
me_cylinder_006.use_remesh_preserve_volume = False
me_cylinder_006.use_remesh_preserve_attributes = False
me_cylinder_006.use_mirror_vertex_groups = False
me_cylinder_006.update()
me_cylinder_005 = bpy.data.meshes.new('Cylinder.005')
me_cylinder_005.from_pydata([(0.0, 0.2477, -0.2477), (-2.678e-09, 0.1142, 1.388), (0.2145, 0.1238, -0.2477), (0.09886, 0.05708, 1.388), (0.2145, -0.1238, -0.2477), (0.09886, -0.05708, 1.388), (-2.165e-08, -0.2477, -0.2477), (-1.266e-08, -0.1142, 1.388), (-0.2145, -0.1238, -0.2477), (-0.09886, -0.05708, 1.388), (-0.2145, 0.1238, -0.2477), (-0.09886, 0.05708, 1.388), (-0.2352, 0.724, 1.295), (0.003618, -0.8923, 2.519), (-0.5841, 0.797, 2.356), (0.5215, 0.724, 2.519), (1.028, -0.1294, 2.31), (-0.1782, 0.1294, 3.056), (0.1782, -0.1294, 0.9348), (-0.003618, -0.8923, 1.472), (0.8475, -0.2792, 1.472), (-0.8503, 2.734e-08, 1.324), (0.5274, 0.7197, 1.472), (0.3226, -0.9928, 2.049), (-0.8898, -0.5209, 2.352), (-1.044, 7.493e-09, 1.942), (0.3226, 0.9928, 2.049), (0.3389, -0.2462, 2.953)], [], [(0, 1, 3, 2), (2, 3, 5, 4), (4, 5, 7, 6), (6, 7, 9, 8), (3, 1, 11, 9, 7, 5), (10, 11, 1, 0), (8, 9, 11, 10), (0, 2, 4, 6, 8, 10), (18, 21, 12), (12, 21, 14), (20, 16, 23), (19, 23, 24), (12, 14, 26), (22, 26, 16), (13, 16, 27), (24, 13, 17), (14, 24, 17), (15, 14, 17), (16, 15, 27), (27, 15, 17), (17, 13, 27), (16, 26, 15), (26, 14, 15), (25, 24, 14), (24, 23, 13), (23, 16, 13), (22, 12, 26), (14, 21, 25), (25, 21, 24), (21, 19, 24), (19, 20, 23), (20, 22, 16), (18, 12, 22), (18, 19, 21), (20, 18, 22), (18, 20, 19)])
me_cylinder_005.polygons.foreach_set('material_index', [0, 0, 0, 0, 0, 0, 0, 0, 1, 1, 1, 1, 1, 1, 1, 1, 1, 1, 1, 1, 1, 1, 1, 1, 1, 1, 1, 1, 1, 1, 1, 1, 1, 1, 1, 1])
me_cylinder_005.materials.append(mat_wood)
me_cylinder_005.materials.append(mat_leaves)
me_cylinder_005.use_remesh_preserve_volume = False
me_cylinder_005.use_remesh_preserve_attributes = False
me_cylinder_005.use_mirror_vertex_groups = False
me_cylinder_005.update()
me_cylinder_004 = bpy.data.meshes.new('Cylinder.004')
me_cylinder_004.from_pydata([(0.0, 0.2477, -0.2477), (-2.678e-09, 0.1142, 1.388), (0.2145, 0.1238, -0.2477), (0.09886, 0.05708, 1.388), (0.2145, -0.1238, -0.2477), (0.09886, -0.05708, 1.388), (-2.165e-08, -0.2477, -0.2477), (-1.266e-08, -0.1142, 1.388), (-0.2145, -0.1238, -0.2477), (-0.09886, -0.05708, 1.388), (-0.2145, 0.1238, -0.2477), (-0.09886, 0.05708, 1.388), (-0.2352, 0.724, 1.295), (0.003618, -0.8923, 2.519), (-0.5841, 0.797, 2.356), (0.5215, 0.724, 2.519), (1.028, -0.1294, 2.31), (-0.1782, 0.1294, 3.056), (0.1782, -0.1294, 0.9348), (-0.003618, -0.8923, 1.472), (0.8475, -0.2792, 1.472), (-0.8503, 2.734e-08, 1.324), (0.5274, 0.7197, 1.472), (0.3226, -0.9928, 2.049), (-0.8898, -0.5209, 2.352), (-1.044, 7.493e-09, 1.942), (0.3226, 0.9928, 2.049), (0.3389, -0.2462, 2.953)], [], [(0, 1, 3, 2), (2, 3, 5, 4), (4, 5, 7, 6), (6, 7, 9, 8), (3, 1, 11, 9, 7, 5), (10, 11, 1, 0), (8, 9, 11, 10), (0, 2, 4, 6, 8, 10), (18, 21, 12), (12, 21, 14), (20, 16, 23), (19, 23, 24), (12, 14, 26), (22, 26, 16), (13, 16, 27), (24, 13, 17), (14, 24, 17), (15, 14, 17), (16, 15, 27), (27, 15, 17), (17, 13, 27), (16, 26, 15), (26, 14, 15), (25, 24, 14), (24, 23, 13), (23, 16, 13), (22, 12, 26), (14, 21, 25), (25, 21, 24), (21, 19, 24), (19, 20, 23), (20, 22, 16), (18, 12, 22), (18, 19, 21), (20, 18, 22), (18, 20, 19)])
me_cylinder_004.polygons.foreach_set('material_index', [0, 0, 0, 0, 0, 0, 0, 0, 1, 1, 1, 1, 1, 1, 1, 1, 1, 1, 1, 1, 1, 1, 1, 1, 1, 1, 1, 1, 1, 1, 1, 1, 1, 1, 1, 1])
me_cylinder_004.materials.append(mat_wood)
me_cylinder_004.materials.append(mat_leaves)
me_cylinder_004.use_remesh_preserve_volume = False
me_cylinder_004.use_remesh_preserve_attributes = False
me_cylinder_004.use_mirror_vertex_groups = False
me_cylinder_004.update()
me_cylinder_002 = bpy.data.meshes.new('Cylinder.002')
me_cylinder_002.from_pydata([(0.0, 0.2477, -0.2477), (-2.678e-09, 0.1142, 1.388), (0.2145, 0.1238, -0.2477), (0.09886, 0.05708, 1.388), (0.2145, -0.1238, -0.2477), (0.09886, -0.05708, 1.388), (-2.165e-08, -0.2477, -0.2477), (-1.266e-08, -0.1142, 1.388), (-0.2145, -0.1238, -0.2477), (-0.09886, -0.05708, 1.388), (-0.2145, 0.1238, -0.2477), (-0.09886, 0.05708, 1.388), (-0.2352, 0.724, 1.295), (0.003618, -0.8923, 2.519), (-0.5841, 0.797, 2.356), (0.5215, 0.724, 2.519), (1.028, -0.1294, 2.31), (-0.1782, 0.1294, 3.056), (0.1782, -0.1294, 0.9348), (-0.003618, -0.8923, 1.472), (0.8475, -0.2792, 1.472), (-0.8503, 2.734e-08, 1.324), (0.5274, 0.7197, 1.472), (0.3226, -0.9928, 2.049), (-0.8898, -0.5209, 2.352), (-1.044, 7.493e-09, 1.942), (0.3226, 0.9928, 2.049), (0.3389, -0.2462, 2.953)], [], [(0, 1, 3, 2), (2, 3, 5, 4), (4, 5, 7, 6), (6, 7, 9, 8), (3, 1, 11, 9, 7, 5), (10, 11, 1, 0), (8, 9, 11, 10), (0, 2, 4, 6, 8, 10), (18, 21, 12), (12, 21, 14), (20, 16, 23), (19, 23, 24), (12, 14, 26), (22, 26, 16), (13, 16, 27), (24, 13, 17), (14, 24, 17), (15, 14, 17), (16, 15, 27), (27, 15, 17), (17, 13, 27), (16, 26, 15), (26, 14, 15), (25, 24, 14), (24, 23, 13), (23, 16, 13), (22, 12, 26), (14, 21, 25), (25, 21, 24), (21, 19, 24), (19, 20, 23), (20, 22, 16), (18, 12, 22), (18, 19, 21), (20, 18, 22), (18, 20, 19)])
me_cylinder_002.polygons.foreach_set('material_index', [0, 0, 0, 0, 0, 0, 0, 0, 1, 1, 1, 1, 1, 1, 1, 1, 1, 1, 1, 1, 1, 1, 1, 1, 1, 1, 1, 1, 1, 1, 1, 1, 1, 1, 1, 1])
me_cylinder_002.materials.append(mat_wood)
me_cylinder_002.materials.append(mat_leaves)
me_cylinder_002.use_remesh_preserve_volume = False
me_cylinder_002.use_remesh_preserve_attributes = False
me_cylinder_002.use_mirror_vertex_groups = False
me_cylinder_002.update()
me_cylinder_001 = bpy.data.meshes.new('Cylinder.001')
me_cylinder_001.from_pydata([(0.0, 0.2477, -0.2477), (-2.678e-09, 0.1142, 1.388), (0.2145, 0.1238, -0.2477), (0.09886, 0.05708, 1.388), (0.2145, -0.1238, -0.2477), (0.09886, -0.05708, 1.388), (-2.165e-08, -0.2477, -0.2477), (-1.266e-08, -0.1142, 1.388), (-0.2145, -0.1238, -0.2477), (-0.09886, -0.05708, 1.388), (-0.2145, 0.1238, -0.2477), (-0.09886, 0.05708, 1.388), (-0.2352, 0.724, 1.295), (0.003618, -0.8923, 2.519), (-0.5841, 0.797, 2.356), (0.5215, 0.724, 2.519), (1.028, -0.1294, 2.31), (-0.1782, 0.1294, 3.056), (0.1782, -0.1294, 0.9348), (-0.003618, -0.8923, 1.472), (0.8475, -0.2792, 1.472), (-0.8503, 2.734e-08, 1.324), (0.5274, 0.7197, 1.472), (0.3226, -0.9928, 2.049), (-0.8898, -0.5209, 2.352), (-1.044, 7.493e-09, 1.942), (0.3226, 0.9928, 2.049), (0.3389, -0.2462, 2.953)], [], [(0, 1, 3, 2), (2, 3, 5, 4), (4, 5, 7, 6), (6, 7, 9, 8), (3, 1, 11, 9, 7, 5), (10, 11, 1, 0), (8, 9, 11, 10), (0, 2, 4, 6, 8, 10), (18, 21, 12), (12, 21, 14), (20, 16, 23), (19, 23, 24), (12, 14, 26), (22, 26, 16), (13, 16, 27), (24, 13, 17), (14, 24, 17), (15, 14, 17), (16, 15, 27), (27, 15, 17), (17, 13, 27), (16, 26, 15), (26, 14, 15), (25, 24, 14), (24, 23, 13), (23, 16, 13), (22, 12, 26), (14, 21, 25), (25, 21, 24), (21, 19, 24), (19, 20, 23), (20, 22, 16), (18, 12, 22), (18, 19, 21), (20, 18, 22), (18, 20, 19)])
me_cylinder_001.polygons.foreach_set('material_index', [0, 0, 0, 0, 0, 0, 0, 0, 1, 1, 1, 1, 1, 1, 1, 1, 1, 1, 1, 1, 1, 1, 1, 1, 1, 1, 1, 1, 1, 1, 1, 1, 1, 1, 1, 1])
me_cylinder_001.materials.append(mat_wood)
me_cylinder_001.materials.append(mat_leaves)
me_cylinder_001.use_remesh_preserve_volume = False
me_cylinder_001.use_remesh_preserve_attributes = False
me_cylinder_001.use_mirror_vertex_groups = False
me_cylinder_001.update()
me_icosphere_004 = bpy.data.meshes.new('Icosphere.004')
me_icosphere_004.from_pydata([(-7.921e-10, 2.773e-09, -0.4418), (0.3197, -0.2323, -0.1976), (-0.1221, -0.3758, -0.1976), (-0.3952, 2.773e-09, -0.1976), (-0.1221, 0.3758, -0.1976), (0.3197, 0.2323, -0.1976), (0.1221, -0.3758, 0.1976), (-0.3197, -0.2323, 0.1976), (-0.3197, 0.2323, 0.1976), (0.1221, 0.3758, 0.1976), (0.3952, 2.773e-09, 0.1976), (-7.921e-10, 2.773e-09, 0.4418), (-0.07178, -0.2209, -0.3758), (0.1879, -0.1365, -0.3758), (0.1161, -0.3574, -0.2323), (0.3758, 2.773e-09, -0.2323), (0.1879, 0.1365, -0.3758), (-0.2323, 2.773e-09, -0.3758), (-0.3041, -0.2209, -0.2323), (-0.07178, 0.2209, -0.3758), (-0.3041, 0.2209, -0.2323), (0.1161, 0.3574, -0.2323), (0.4202, -0.1365, 7.921e-10), (0.4202, 0.1365, 7.921e-10), (-7.921e-10, -0.4418, 7.921e-10), (0.2597, -0.3574, 7.921e-10), (-0.4202, -0.1365, 7.921e-10), (-0.2597, -0.3574, 7.921e-10), (-0.2597, 0.3574, 7.921e-10), (-0.4202, 0.1365, 7.921e-10), (0.2597, 0.3574, 7.921e-10), (-7.921e-10, 0.4418, 7.921e-10), (0.3041, -0.2209, 0.2323), (-0.1161, -0.3574, 0.2323), (-0.3758, 2.773e-09, 0.2323), (-0.1161, 0.3574, 0.2323), (0.3041, 0.2209, 0.2323), (0.07178, -0.2209, 0.3758), (0.2323, 2.773e-09, 0.3758), (-0.1879, -0.1365, 0.3758), (-0.1879, 0.1365, 0.3758), (0.07178, 0.2209, 0.3758), (-9.889e-07, 0.5557, -0.3053), (0.2187, 0.3968, -0.1382), (-0.08353, 0.2986, -0.1382), (-0.2703, 0.5557, -0.1382), (-0.08353, 0.8128, -0.1382), (0.2187, 0.7146, -0.1382), (0.08353, 0.2986, 0.1321), (-0.2187, 0.3968, 0.1321), (-0.2187, 0.7146, 0.1321), (0.08353, 0.8128, 0.1321), (0.2703, 0.5557, 0.1321), (-9.889e-07, 0.5557, 0.2991), (-0.0491, 0.4046, -0.2602), (0.1285, 0.4623, -0.2602), (0.07944, 0.3112, -0.162), (0.2571, 0.5557, -0.162), (0.1285, 0.6491, -0.2602), (-0.1589, 0.5557, -0.2602), (-0.208, 0.4046, -0.162), (-0.0491, 0.7068, -0.2602), (-0.208, 0.7068, -0.162), (0.07944, 0.8002, -0.162), (0.2874, 0.4623, -0.003084), (0.2874, 0.6491, -0.003084), (-9.889e-07, 0.2535, -0.003084), (0.1776, 0.3112, -0.003084), (-0.2874, 0.4623, -0.003084), (-0.1776, 0.3112, -0.003084), (-0.1776, 0.8002, -0.003084), (-0.2874, 0.6491, -0.003084), (0.1776, 0.8002, -0.003084), (-9.889e-07, 0.8579, -0.003084), (0.208, 0.4046, 0.1558), (-0.07945, 0.3112, 0.1558), (-0.2571, 0.5557, 0.1558), (-0.07945, 0.8002, 0.1558), (0.208, 0.7068, 0.1558), (0.0491, 0.4046, 0.254), (0.1589, 0.5557, 0.254), (-0.1285, 0.4623, 0.254), (-0.1285, 0.6491, 0.254), (0.0491, 0.7068, 0.254), (1.093e-06, -0.6143, -0.3783), (0.2782, -0.8165, -0.1658), (-0.1063, -0.9414, -0.1658), (-0.3439, -0.6143, -0.1658), (-0.1063, -0.2873, -0.1658), (0.2782, -0.4122, -0.1658), (0.1063, -0.9414, 0.1781), (-0.2782, -0.8165, 0.1781), (-0.2782, -0.4122, 0.1781), (0.1063, -0.2873, 0.1781), (0.3439, -0.6143, 0.1781), (1.093e-06, -0.6143, 0.3906), (-0.06246, -0.8066, -0.3209), (0.1635, -0.7331, -0.3209), (0.1011, -0.9254, -0.196), (0.327, -0.6143, -0.196), (0.1635, -0.4955, -0.3209), (-0.2021, -0.6143, -0.3209), (-0.2646, -0.8066, -0.196), (-0.06246, -0.4221, -0.3209), (-0.2646, -0.4221, -0.196), (0.1011, -0.3033, -0.196), (0.3656, -0.7331, 0.006173), (0.3656, -0.4955, 0.006173), (1.093e-06, -0.9988, 0.006173), (0.226, -0.9254, 0.006173), (-0.3656, -0.7331, 0.006173), (-0.226, -0.9254, 0.006173), (-0.226, -0.3033, 0.006173), (-0.3656, -0.4955, 0.006173), (0.226, -0.3033, 0.006173), (1.093e-06, -0.2299, 0.006173), (0.2646, -0.8066, 0.2083), (-0.1011, -0.9254, 0.2083), (-0.327, -0.6143, 0.2083), (-0.1011, -0.3033, 0.2083), (0.2646, -0.4221, 0.2083), (0.06246, -0.8066, 0.3332), (0.2021, -0.6143, 0.3332), (-0.1635, -0.7331, 0.3332), (-0.1635, -0.4955, 0.3332), (0.06246, -0.4221, 0.3332)], [], [(0, 13, 12), (1, 13, 15), (0, 12, 17), (0, 17, 19), (0, 19, 16), (1, 15, 22), (2, 14, 24), (3, 18, 26), (4, 20, 28), (5, 21, 30), (1, 22, 25), (2, 24, 27), (3, 26, 29), (4, 28, 31), (5, 30, 23), (6, 32, 37), (7, 33, 39), (8, 34, 40), (9, 35, 41), (10, 36, 38), (38, 41, 11), (38, 36, 41), (36, 9, 41), (41, 40, 11), (41, 35, 40), (35, 8, 40), (40, 39, 11), (40, 34, 39), (34, 7, 39), (39, 37, 11), (39, 33, 37), (33, 6, 37), (37, 38, 11), (37, 32, 38), (32, 10, 38), (23, 36, 10), (23, 30, 36), (30, 9, 36), (31, 35, 9), (31, 28, 35), (28, 8, 35), (29, 34, 8), (29, 26, 34), (26, 7, 34), (27, 33, 7), (27, 24, 33), (24, 6, 33), (25, 32, 6), (25, 22, 32), (22, 10, 32), (30, 31, 9), (30, 21, 31), (21, 4, 31), (28, 29, 8), (28, 20, 29), (20, 3, 29), (26, 27, 7), (26, 18, 27), (18, 2, 27), (24, 25, 6), (24, 14, 25), (14, 1, 25), (22, 23, 10), (22, 15, 23), (15, 5, 23), (16, 21, 5), (16, 19, 21), (19, 4, 21), (19, 20, 4), (19, 17, 20), (17, 3, 20), (17, 18, 3), (17, 12, 18), (12, 2, 18), (15, 16, 5), (15, 13, 16), (13, 0, 16), (12, 14, 2), (12, 13, 14), (13, 1, 14), (42, 55, 54), (43, 55, 57), (42, 54, 59), (42, 59, 61), (42, 61, 58), (43, 57, 64), (44, 56, 66), (45, 60, 68), (46, 62, 70), (47, 63, 72), (43, 64, 67), (44, 66, 69), (45, 68, 71), (46, 70, 73), (47, 72, 65), (48, 74, 79), (49, 75, 81), (50, 76, 82), (51, 77, 83), (52, 78, 80), (80, 83, 53), (80, 78, 83), (78, 51, 83), (83, 82, 53), (83, 77, 82), (77, 50, 82), (82, 81, 53), (82, 76, 81), (76, 49, 81), (81, 79, 53), (81, 75, 79), (75, 48, 79), (79, 80, 53), (79, 74, 80), (74, 52, 80), (65, 78, 52), (65, 72, 78), (72, 51, 78), (73, 77, 51), (73, 70, 77), (70, 50, 77), (71, 76, 50), (71, 68, 76), (68, 49, 76), (69, 75, 49), (69, 66, 75), (66, 48, 75), (67, 74, 48), (67, 64, 74), (64, 52, 74), (72, 73, 51), (72, 63, 73), (63, 46, 73), (70, 71, 50), (70, 62, 71), (62, 45, 71), (68, 69, 49), (68, 60, 69), (60, 44, 69), (66, 67, 48), (66, 56, 67), (56, 43, 67), (64, 65, 52), (64, 57, 65), (57, 47, 65), (58, 63, 47), (58, 61, 63), (61, 46, 63), (61, 62, 46), (61, 59, 62), (59, 45, 62), (59, 60, 45), (59, 54, 60), (54, 44, 60), (57, 58, 47), (57, 55, 58), (55, 42, 58), (54, 56, 44), (54, 55, 56), (55, 43, 56), (84, 97, 96), (85, 97, 99), (84, 96, 101), (84, 101, 103), (84, 103, 100), (85, 99, 106), (86, 98, 108), (87, 102, 110), (88, 104, 112), (89, 105, 114), (85, 106, 109), (86, 108, 111), (87, 110, 113), (88, 112, 115), (89, 114, 107), (90, 116, 121), (91, 117, 123), (92, 118, 124), (93, 119, 125), (94, 120, 122), (122, 125, 95), (122, 120, 125), (120, 93, 125), (125, 124, 95), (125, 119, 124), (119, 92, 124), (124, 123, 95), (124, 118, 123), (118, 91, 123), (123, 121, 95), (123, 117, 121), (117, 90, 121), (121, 122, 95), (121, 116, 122), (116, 94, 122), (107, 120, 94), (107, 114, 120), (114, 93, 120), (115, 119, 93), (115, 112, 119), (112, 92, 119), (113, 118, 92), (113, 110, 118), (110, 91, 118), (111, 117, 91), (111, 108, 117), (108, 90, 117), (109, 116, 90), (109, 106, 116), (106, 94, 116), (114, 115, 93), (114, 105, 115), (105, 88, 115), (112, 113, 92), (112, 104, 113), (104, 87, 113), (110, 111, 91), (110, 102, 111), (102, 86, 111), (108, 109, 90), (108, 98, 109), (98, 85, 109), (106, 107, 94), (106, 99, 107), (99, 89, 107), (100, 105, 89), (100, 103, 105), (103, 88, 105), (103, 104, 88), (103, 101, 104), (101, 87, 104), (101, 102, 87), (101, 96, 102), (96, 86, 102), (99, 100, 89), (99, 97, 100), (97, 84, 100), (96, 98, 86), (96, 97, 98), (97, 85, 98)])
me_icosphere_004.materials.append(mat_cloud)
me_icosphere_004.use_remesh_preserve_volume = False
me_icosphere_004.use_remesh_preserve_attributes = False
me_icosphere_004.use_mirror_vertex_groups = False
me_icosphere_004.update()
me_icosphere_003 = bpy.data.meshes.new('Icosphere.003')
me_icosphere_003.from_pydata([(-7.921e-10, 2.773e-09, -0.4418), (0.3197, -0.2323, -0.1976), (-0.1221, -0.3758, -0.1976), (-0.3952, 2.773e-09, -0.1976), (-0.1221, 0.3758, -0.1976), (0.3197, 0.2323, -0.1976), (0.1221, -0.3758, 0.1976), (-0.3197, -0.2323, 0.1976), (-0.3197, 0.2323, 0.1976), (0.1221, 0.3758, 0.1976), (0.3952, 2.773e-09, 0.1976), (-7.921e-10, 2.773e-09, 0.4418), (-0.07178, -0.2209, -0.3758), (0.1879, -0.1365, -0.3758), (0.1161, -0.3574, -0.2323), (0.3758, 2.773e-09, -0.2323), (0.1879, 0.1365, -0.3758), (-0.2323, 2.773e-09, -0.3758), (-0.3041, -0.2209, -0.2323), (-0.07178, 0.2209, -0.3758), (-0.3041, 0.2209, -0.2323), (0.1161, 0.3574, -0.2323), (0.4202, -0.1365, 7.921e-10), (0.4202, 0.1365, 7.921e-10), (-7.921e-10, -0.4418, 7.921e-10), (0.2597, -0.3574, 7.921e-10), (-0.4202, -0.1365, 7.921e-10), (-0.2597, -0.3574, 7.921e-10), (-0.2597, 0.3574, 7.921e-10), (-0.4202, 0.1365, 7.921e-10), (0.2597, 0.3574, 7.921e-10), (-7.921e-10, 0.4418, 7.921e-10), (0.3041, -0.2209, 0.2323), (-0.1161, -0.3574, 0.2323), (-0.3758, 2.773e-09, 0.2323), (-0.1161, 0.3574, 0.2323), (0.3041, 0.2209, 0.2323), (0.07178, -0.2209, 0.3758), (0.2323, 2.773e-09, 0.3758), (-0.1879, -0.1365, 0.3758), (-0.1879, 0.1365, 0.3758), (0.07178, 0.2209, 0.3758), (-9.889e-07, 0.5557, -0.3053), (0.2187, 0.3968, -0.1382), (-0.08353, 0.2986, -0.1382), (-0.2703, 0.5557, -0.1382), (-0.08353, 0.8128, -0.1382), (0.2187, 0.7146, -0.1382), (0.08353, 0.2986, 0.1321), (-0.2187, 0.3968, 0.1321), (-0.2187, 0.7146, 0.1321), (0.08353, 0.8128, 0.1321), (0.2703, 0.5557, 0.1321), (-9.889e-07, 0.5557, 0.2991), (-0.0491, 0.4046, -0.2602), (0.1285, 0.4623, -0.2602), (0.07944, 0.3112, -0.162), (0.2571, 0.5557, -0.162), (0.1285, 0.6491, -0.2602), (-0.1589, 0.5557, -0.2602), (-0.208, 0.4046, -0.162), (-0.0491, 0.7068, -0.2602), (-0.208, 0.7068, -0.162), (0.07944, 0.8002, -0.162), (0.2874, 0.4623, -0.003084), (0.2874, 0.6491, -0.003084), (-9.889e-07, 0.2535, -0.003084), (0.1776, 0.3112, -0.003084), (-0.2874, 0.4623, -0.003084), (-0.1776, 0.3112, -0.003084), (-0.1776, 0.8002, -0.003084), (-0.2874, 0.6491, -0.003084), (0.1776, 0.8002, -0.003084), (-9.889e-07, 0.8579, -0.003084), (0.208, 0.4046, 0.1558), (-0.07945, 0.3112, 0.1558), (-0.2571, 0.5557, 0.1558), (-0.07945, 0.8002, 0.1558), (0.208, 0.7068, 0.1558), (0.0491, 0.4046, 0.254), (0.1589, 0.5557, 0.254), (-0.1285, 0.4623, 0.254), (-0.1285, 0.6491, 0.254), (0.0491, 0.7068, 0.254), (1.093e-06, -0.6143, -0.3783), (0.2782, -0.8165, -0.1658), (-0.1063, -0.9414, -0.1658), (-0.3439, -0.6143, -0.1658), (-0.1063, -0.2873, -0.1658), (0.2782, -0.4122, -0.1658), (0.1063, -0.9414, 0.1781), (-0.2782, -0.8165, 0.1781), (-0.2782, -0.4122, 0.1781), (0.1063, -0.2873, 0.1781), (0.3439, -0.6143, 0.1781), (1.093e-06, -0.6143, 0.3906), (-0.06246, -0.8066, -0.3209), (0.1635, -0.7331, -0.3209), (0.1011, -0.9254, -0.196), (0.327, -0.6143, -0.196), (0.1635, -0.4955, -0.3209), (-0.2021, -0.6143, -0.3209), (-0.2646, -0.8066, -0.196), (-0.06246, -0.4221, -0.3209), (-0.2646, -0.4221, -0.196), (0.1011, -0.3033, -0.196), (0.3656, -0.7331, 0.006173), (0.3656, -0.4955, 0.006173), (1.093e-06, -0.9988, 0.006173), (0.226, -0.9254, 0.006173), (-0.3656, -0.7331, 0.006173), (-0.226, -0.9254, 0.006173), (-0.226, -0.3033, 0.006173), (-0.3656, -0.4955, 0.006173), (0.226, -0.3033, 0.006173), (1.093e-06, -0.2299, 0.006173), (0.2646, -0.8066, 0.2083), (-0.1011, -0.9254, 0.2083), (-0.327, -0.6143, 0.2083), (-0.1011, -0.3033, 0.2083), (0.2646, -0.4221, 0.2083), (0.06246, -0.8066, 0.3332), (0.2021, -0.6143, 0.3332), (-0.1635, -0.7331, 0.3332), (-0.1635, -0.4955, 0.3332), (0.06246, -0.4221, 0.3332)], [], [(0, 13, 12), (1, 13, 15), (0, 12, 17), (0, 17, 19), (0, 19, 16), (1, 15, 22), (2, 14, 24), (3, 18, 26), (4, 20, 28), (5, 21, 30), (1, 22, 25), (2, 24, 27), (3, 26, 29), (4, 28, 31), (5, 30, 23), (6, 32, 37), (7, 33, 39), (8, 34, 40), (9, 35, 41), (10, 36, 38), (38, 41, 11), (38, 36, 41), (36, 9, 41), (41, 40, 11), (41, 35, 40), (35, 8, 40), (40, 39, 11), (40, 34, 39), (34, 7, 39), (39, 37, 11), (39, 33, 37), (33, 6, 37), (37, 38, 11), (37, 32, 38), (32, 10, 38), (23, 36, 10), (23, 30, 36), (30, 9, 36), (31, 35, 9), (31, 28, 35), (28, 8, 35), (29, 34, 8), (29, 26, 34), (26, 7, 34), (27, 33, 7), (27, 24, 33), (24, 6, 33), (25, 32, 6), (25, 22, 32), (22, 10, 32), (30, 31, 9), (30, 21, 31), (21, 4, 31), (28, 29, 8), (28, 20, 29), (20, 3, 29), (26, 27, 7), (26, 18, 27), (18, 2, 27), (24, 25, 6), (24, 14, 25), (14, 1, 25), (22, 23, 10), (22, 15, 23), (15, 5, 23), (16, 21, 5), (16, 19, 21), (19, 4, 21), (19, 20, 4), (19, 17, 20), (17, 3, 20), (17, 18, 3), (17, 12, 18), (12, 2, 18), (15, 16, 5), (15, 13, 16), (13, 0, 16), (12, 14, 2), (12, 13, 14), (13, 1, 14), (42, 55, 54), (43, 55, 57), (42, 54, 59), (42, 59, 61), (42, 61, 58), (43, 57, 64), (44, 56, 66), (45, 60, 68), (46, 62, 70), (47, 63, 72), (43, 64, 67), (44, 66, 69), (45, 68, 71), (46, 70, 73), (47, 72, 65), (48, 74, 79), (49, 75, 81), (50, 76, 82), (51, 77, 83), (52, 78, 80), (80, 83, 53), (80, 78, 83), (78, 51, 83), (83, 82, 53), (83, 77, 82), (77, 50, 82), (82, 81, 53), (82, 76, 81), (76, 49, 81), (81, 79, 53), (81, 75, 79), (75, 48, 79), (79, 80, 53), (79, 74, 80), (74, 52, 80), (65, 78, 52), (65, 72, 78), (72, 51, 78), (73, 77, 51), (73, 70, 77), (70, 50, 77), (71, 76, 50), (71, 68, 76), (68, 49, 76), (69, 75, 49), (69, 66, 75), (66, 48, 75), (67, 74, 48), (67, 64, 74), (64, 52, 74), (72, 73, 51), (72, 63, 73), (63, 46, 73), (70, 71, 50), (70, 62, 71), (62, 45, 71), (68, 69, 49), (68, 60, 69), (60, 44, 69), (66, 67, 48), (66, 56, 67), (56, 43, 67), (64, 65, 52), (64, 57, 65), (57, 47, 65), (58, 63, 47), (58, 61, 63), (61, 46, 63), (61, 62, 46), (61, 59, 62), (59, 45, 62), (59, 60, 45), (59, 54, 60), (54, 44, 60), (57, 58, 47), (57, 55, 58), (55, 42, 58), (54, 56, 44), (54, 55, 56), (55, 43, 56), (84, 97, 96), (85, 97, 99), (84, 96, 101), (84, 101, 103), (84, 103, 100), (85, 99, 106), (86, 98, 108), (87, 102, 110), (88, 104, 112), (89, 105, 114), (85, 106, 109), (86, 108, 111), (87, 110, 113), (88, 112, 115), (89, 114, 107), (90, 116, 121), (91, 117, 123), (92, 118, 124), (93, 119, 125), (94, 120, 122), (122, 125, 95), (122, 120, 125), (120, 93, 125), (125, 124, 95), (125, 119, 124), (119, 92, 124), (124, 123, 95), (124, 118, 123), (118, 91, 123), (123, 121, 95), (123, 117, 121), (117, 90, 121), (121, 122, 95), (121, 116, 122), (116, 94, 122), (107, 120, 94), (107, 114, 120), (114, 93, 120), (115, 119, 93), (115, 112, 119), (112, 92, 119), (113, 118, 92), (113, 110, 118), (110, 91, 118), (111, 117, 91), (111, 108, 117), (108, 90, 117), (109, 116, 90), (109, 106, 116), (106, 94, 116), (114, 115, 93), (114, 105, 115), (105, 88, 115), (112, 113, 92), (112, 104, 113), (104, 87, 113), (110, 111, 91), (110, 102, 111), (102, 86, 111), (108, 109, 90), (108, 98, 109), (98, 85, 109), (106, 107, 94), (106, 99, 107), (99, 89, 107), (100, 105, 89), (100, 103, 105), (103, 88, 105), (103, 104, 88), (103, 101, 104), (101, 87, 104), (101, 102, 87), (101, 96, 102), (96, 86, 102), (99, 100, 89), (99, 97, 100), (97, 84, 100), (96, 98, 86), (96, 97, 98), (97, 85, 98)])
me_icosphere_003.materials.append(mat_cloud)
me_icosphere_003.use_remesh_preserve_volume = False
me_icosphere_003.use_remesh_preserve_attributes = False
me_icosphere_003.use_mirror_vertex_groups = False
me_icosphere_003.update()
me_icosphere_002 = bpy.data.meshes.new('Icosphere.002')
me_icosphere_002.from_pydata([(-7.921e-10, 2.773e-09, -0.4418), (0.3197, -0.2323, -0.1976), (-0.1221, -0.3758, -0.1976), (-0.3952, 2.773e-09, -0.1976), (-0.1221, 0.3758, -0.1976), (0.3197, 0.2323, -0.1976), (0.1221, -0.3758, 0.1976), (-0.3197, -0.2323, 0.1976), (-0.3197, 0.2323, 0.1976), (0.1221, 0.3758, 0.1976), (0.3952, 2.773e-09, 0.1976), (-7.921e-10, 2.773e-09, 0.4418), (-0.07178, -0.2209, -0.3758), (0.1879, -0.1365, -0.3758), (0.1161, -0.3574, -0.2323), (0.3758, 2.773e-09, -0.2323), (0.1879, 0.1365, -0.3758), (-0.2323, 2.773e-09, -0.3758), (-0.3041, -0.2209, -0.2323), (-0.07178, 0.2209, -0.3758), (-0.3041, 0.2209, -0.2323), (0.1161, 0.3574, -0.2323), (0.4202, -0.1365, 7.921e-10), (0.4202, 0.1365, 7.921e-10), (-7.921e-10, -0.4418, 7.921e-10), (0.2597, -0.3574, 7.921e-10), (-0.4202, -0.1365, 7.921e-10), (-0.2597, -0.3574, 7.921e-10), (-0.2597, 0.3574, 7.921e-10), (-0.4202, 0.1365, 7.921e-10), (0.2597, 0.3574, 7.921e-10), (-7.921e-10, 0.4418, 7.921e-10), (0.3041, -0.2209, 0.2323), (-0.1161, -0.3574, 0.2323), (-0.3758, 2.773e-09, 0.2323), (-0.1161, 0.3574, 0.2323), (0.3041, 0.2209, 0.2323), (0.07178, -0.2209, 0.3758), (0.2323, 2.773e-09, 0.3758), (-0.1879, -0.1365, 0.3758), (-0.1879, 0.1365, 0.3758), (0.07178, 0.2209, 0.3758), (-9.889e-07, 0.5557, -0.3053), (0.2187, 0.3968, -0.1382), (-0.08353, 0.2986, -0.1382), (-0.2703, 0.5557, -0.1382), (-0.08353, 0.8128, -0.1382), (0.2187, 0.7146, -0.1382), (0.08353, 0.2986, 0.1321), (-0.2187, 0.3968, 0.1321), (-0.2187, 0.7146, 0.1321), (0.08353, 0.8128, 0.1321), (0.2703, 0.5557, 0.1321), (-9.889e-07, 0.5557, 0.2991), (-0.0491, 0.4046, -0.2602), (0.1285, 0.4623, -0.2602), (0.07944, 0.3112, -0.162), (0.2571, 0.5557, -0.162), (0.1285, 0.6491, -0.2602), (-0.1589, 0.5557, -0.2602), (-0.208, 0.4046, -0.162), (-0.0491, 0.7068, -0.2602), (-0.208, 0.7068, -0.162), (0.07944, 0.8002, -0.162), (0.2874, 0.4623, -0.003084), (0.2874, 0.6491, -0.003084), (-9.889e-07, 0.2535, -0.003084), (0.1776, 0.3112, -0.003084), (-0.2874, 0.4623, -0.003084), (-0.1776, 0.3112, -0.003084), (-0.1776, 0.8002, -0.003084), (-0.2874, 0.6491, -0.003084), (0.1776, 0.8002, -0.003084), (-9.889e-07, 0.8579, -0.003084), (0.208, 0.4046, 0.1558), (-0.07945, 0.3112, 0.1558), (-0.2571, 0.5557, 0.1558), (-0.07945, 0.8002, 0.1558), (0.208, 0.7068, 0.1558), (0.0491, 0.4046, 0.254), (0.1589, 0.5557, 0.254), (-0.1285, 0.4623, 0.254), (-0.1285, 0.6491, 0.254), (0.0491, 0.7068, 0.254), (1.093e-06, -0.6143, -0.3783), (0.2782, -0.8165, -0.1658), (-0.1063, -0.9414, -0.1658), (-0.3439, -0.6143, -0.1658), (-0.1063, -0.2873, -0.1658), (0.2782, -0.4122, -0.1658), (0.1063, -0.9414, 0.1781), (-0.2782, -0.8165, 0.1781), (-0.2782, -0.4122, 0.1781), (0.1063, -0.2873, 0.1781), (0.3439, -0.6143, 0.1781), (1.093e-06, -0.6143, 0.3906), (-0.06246, -0.8066, -0.3209), (0.1635, -0.7331, -0.3209), (0.1011, -0.9254, -0.196), (0.327, -0.6143, -0.196), (0.1635, -0.4955, -0.3209), (-0.2021, -0.6143, -0.3209), (-0.2646, -0.8066, -0.196), (-0.06246, -0.4221, -0.3209), (-0.2646, -0.4221, -0.196), (0.1011, -0.3033, -0.196), (0.3656, -0.7331, 0.006173), (0.3656, -0.4955, 0.006173), (1.093e-06, -0.9988, 0.006173), (0.226, -0.9254, 0.006173), (-0.3656, -0.7331, 0.006173), (-0.226, -0.9254, 0.006173), (-0.226, -0.3033, 0.006173), (-0.3656, -0.4955, 0.006173), (0.226, -0.3033, 0.006173), (1.093e-06, -0.2299, 0.006173), (0.2646, -0.8066, 0.2083), (-0.1011, -0.9254, 0.2083), (-0.327, -0.6143, 0.2083), (-0.1011, -0.3033, 0.2083), (0.2646, -0.4221, 0.2083), (0.06246, -0.8066, 0.3332), (0.2021, -0.6143, 0.3332), (-0.1635, -0.7331, 0.3332), (-0.1635, -0.4955, 0.3332), (0.06246, -0.4221, 0.3332)], [], [(0, 13, 12), (1, 13, 15), (0, 12, 17), (0, 17, 19), (0, 19, 16), (1, 15, 22), (2, 14, 24), (3, 18, 26), (4, 20, 28), (5, 21, 30), (1, 22, 25), (2, 24, 27), (3, 26, 29), (4, 28, 31), (5, 30, 23), (6, 32, 37), (7, 33, 39), (8, 34, 40), (9, 35, 41), (10, 36, 38), (38, 41, 11), (38, 36, 41), (36, 9, 41), (41, 40, 11), (41, 35, 40), (35, 8, 40), (40, 39, 11), (40, 34, 39), (34, 7, 39), (39, 37, 11), (39, 33, 37), (33, 6, 37), (37, 38, 11), (37, 32, 38), (32, 10, 38), (23, 36, 10), (23, 30, 36), (30, 9, 36), (31, 35, 9), (31, 28, 35), (28, 8, 35), (29, 34, 8), (29, 26, 34), (26, 7, 34), (27, 33, 7), (27, 24, 33), (24, 6, 33), (25, 32, 6), (25, 22, 32), (22, 10, 32), (30, 31, 9), (30, 21, 31), (21, 4, 31), (28, 29, 8), (28, 20, 29), (20, 3, 29), (26, 27, 7), (26, 18, 27), (18, 2, 27), (24, 25, 6), (24, 14, 25), (14, 1, 25), (22, 23, 10), (22, 15, 23), (15, 5, 23), (16, 21, 5), (16, 19, 21), (19, 4, 21), (19, 20, 4), (19, 17, 20), (17, 3, 20), (17, 18, 3), (17, 12, 18), (12, 2, 18), (15, 16, 5), (15, 13, 16), (13, 0, 16), (12, 14, 2), (12, 13, 14), (13, 1, 14), (42, 55, 54), (43, 55, 57), (42, 54, 59), (42, 59, 61), (42, 61, 58), (43, 57, 64), (44, 56, 66), (45, 60, 68), (46, 62, 70), (47, 63, 72), (43, 64, 67), (44, 66, 69), (45, 68, 71), (46, 70, 73), (47, 72, 65), (48, 74, 79), (49, 75, 81), (50, 76, 82), (51, 77, 83), (52, 78, 80), (80, 83, 53), (80, 78, 83), (78, 51, 83), (83, 82, 53), (83, 77, 82), (77, 50, 82), (82, 81, 53), (82, 76, 81), (76, 49, 81), (81, 79, 53), (81, 75, 79), (75, 48, 79), (79, 80, 53), (79, 74, 80), (74, 52, 80), (65, 78, 52), (65, 72, 78), (72, 51, 78), (73, 77, 51), (73, 70, 77), (70, 50, 77), (71, 76, 50), (71, 68, 76), (68, 49, 76), (69, 75, 49), (69, 66, 75), (66, 48, 75), (67, 74, 48), (67, 64, 74), (64, 52, 74), (72, 73, 51), (72, 63, 73), (63, 46, 73), (70, 71, 50), (70, 62, 71), (62, 45, 71), (68, 69, 49), (68, 60, 69), (60, 44, 69), (66, 67, 48), (66, 56, 67), (56, 43, 67), (64, 65, 52), (64, 57, 65), (57, 47, 65), (58, 63, 47), (58, 61, 63), (61, 46, 63), (61, 62, 46), (61, 59, 62), (59, 45, 62), (59, 60, 45), (59, 54, 60), (54, 44, 60), (57, 58, 47), (57, 55, 58), (55, 42, 58), (54, 56, 44), (54, 55, 56), (55, 43, 56), (84, 97, 96), (85, 97, 99), (84, 96, 101), (84, 101, 103), (84, 103, 100), (85, 99, 106), (86, 98, 108), (87, 102, 110), (88, 104, 112), (89, 105, 114), (85, 106, 109), (86, 108, 111), (87, 110, 113), (88, 112, 115), (89, 114, 107), (90, 116, 121), (91, 117, 123), (92, 118, 124), (93, 119, 125), (94, 120, 122), (122, 125, 95), (122, 120, 125), (120, 93, 125), (125, 124, 95), (125, 119, 124), (119, 92, 124), (124, 123, 95), (124, 118, 123), (118, 91, 123), (123, 121, 95), (123, 117, 121), (117, 90, 121), (121, 122, 95), (121, 116, 122), (116, 94, 122), (107, 120, 94), (107, 114, 120), (114, 93, 120), (115, 119, 93), (115, 112, 119), (112, 92, 119), (113, 118, 92), (113, 110, 118), (110, 91, 118), (111, 117, 91), (111, 108, 117), (108, 90, 117), (109, 116, 90), (109, 106, 116), (106, 94, 116), (114, 115, 93), (114, 105, 115), (105, 88, 115), (112, 113, 92), (112, 104, 113), (104, 87, 113), (110, 111, 91), (110, 102, 111), (102, 86, 111), (108, 109, 90), (108, 98, 109), (98, 85, 109), (106, 107, 94), (106, 99, 107), (99, 89, 107), (100, 105, 89), (100, 103, 105), (103, 88, 105), (103, 104, 88), (103, 101, 104), (101, 87, 104), (101, 102, 87), (101, 96, 102), (96, 86, 102), (99, 100, 89), (99, 97, 100), (97, 84, 100), (96, 98, 86), (96, 97, 98), (97, 85, 98)])
me_icosphere_002.materials.append(mat_cloud)
me_icosphere_002.use_remesh_preserve_volume = False
me_icosphere_002.use_remesh_preserve_attributes = False
me_icosphere_002.use_mirror_vertex_groups = False
me_icosphere_002.update()
me_icosphere = bpy.data.meshes.new('Icosphere')
me_icosphere.from_pydata([(-0.1943, -1.614, -1.596), (0.1136, -3.698, -0.01689), (-0.6442, -1.52, -0.2268), (0.7814, -1.614, -0.01689), (1.435, -2.715, -0.2861), (-0.1208, -2.381, 0.6754), (0.3387, -2.715, -2.06), (0.1043, -3.698, -1.368), (1.202, -2.908, -1.368), (-0.9873, -2.548, -1.558), (0.789, -1.62, -1.368), (0.5249, -3.828, -0.6231), (-1.038, -3.219, -0.2323), (-1.237, -2.548, -0.7613), (0.5249, -1.268, -0.6231), (0.5459, -2.865, 0.5425), (-0.2352, 0.724, -0.7007), (0.003618, -0.8923, 0.5238), (-0.5841, 0.797, 0.361), (0.5215, 0.724, 0.5238), (1.028, -0.1294, 0.315), (-0.1782, 0.1294, 1.061), (0.1782, -0.1294, -1.061), (-0.003618, -0.8923, -0.5238), (0.8475, -0.2792, -0.5238), (-0.8503, 2.734e-08, -0.6714), (0.5274, 0.7197, -0.5238), (0.3226, -0.9928, 0.05359), (-0.8898, -0.5209, 0.3567), (-1.044, 7.493e-09, -0.05359), (0.3226, 0.9928, 0.05359), (0.3389, -0.2462, 0.9577), (-0.02514, -1.555, 3.28), (-0.02514, -1.447, 0.9149), (-0.2534, -1.424, 3.28), (-0.1595, -1.369, 0.9149), (-0.2534, -1.16, 3.28), (-0.1595, -1.214, 0.9149), (-0.02514, -1.028, 3.28), (-0.02514, -1.137, 0.9149), (0.2031, -1.16, 3.28), (0.1092, -1.214, 0.9149), (0.2031, -1.424, 3.28), (0.1092, -1.369, 0.9149), (-0.02514, -1.425, 1.069), (-0.02514, 0.02223, -0.1633), (-0.1338, -1.385, 1.118), (-0.1595, 0.07095, -0.103), (-0.1338, -1.307, 1.216), (-0.1595, 0.1684, 0.0177), (-0.02514, -1.267, 1.264), (-0.02514, 0.2171, 0.07804), (0.08355, -1.307, 1.216), (0.1092, 0.1684, 0.0177), (0.08355, -1.385, 1.118), (0.1092, 0.07095, -0.103), (-0.01665, -1.365, 1.195), (0.05626, -2.569, -0.2741), (-0.1321, -1.329, 1.161), (-0.08646, -2.524, -0.3152), (-0.1475, -1.231, 1.085), (-0.1055, -2.403, -0.4102), (-0.0474, -1.169, 1.041), (0.01827, -2.327, -0.4641), (0.06809, -1.205, 1.074), (0.161, -2.372, -0.423), (0.08346, -1.303, 1.151), (0.18, -2.493, -0.328)], [], [(6, 9, 0), (0, 9, 2), (8, 4, 11), (7, 11, 12), (0, 2, 14), (10, 14, 4), (1, 4, 15), (12, 1, 5), (2, 12, 5), (3, 2, 5), (4, 3, 15), (15, 3, 5), (5, 1, 15), (4, 14, 3), (14, 2, 3), (13, 12, 2), (12, 11, 1), (11, 4, 1), (10, 0, 14), (2, 9, 13), (13, 9, 12), (9, 7, 12), (7, 8, 11), (8, 10, 4), (6, 0, 10), (6, 7, 9), (8, 6, 10), (6, 8, 7), (22, 25, 16), (16, 25, 18), (24, 20, 27), (23, 27, 28), (16, 18, 30), (26, 30, 20), (17, 20, 31), (28, 17, 21), (18, 28, 21), (19, 18, 21), (20, 19, 31), (31, 19, 21), (21, 17, 31), (20, 30, 19), (30, 18, 19), (29, 28, 18), (28, 27, 17), (27, 20, 17), (26, 16, 30), (18, 25, 29), (29, 25, 28), (25, 23, 28), (23, 24, 27), (24, 26, 20), (22, 16, 26), (22, 23, 25), (24, 22, 26), (22, 24, 23), (32, 33, 35, 34), (34, 35, 37, 36), (36, 37, 39, 38), (38, 39, 41, 40), (35, 33, 43, 41, 39, 37), (42, 43, 33, 32), (40, 41, 43, 42), (32, 34, 36, 38, 40, 42), (44, 45, 47, 46), (46, 47, 49, 48), (48, 49, 51, 50), (50, 51, 53, 52), (47, 45, 55, 53, 51, 49), (54, 55, 45, 44), (52, 53, 55, 54), (44, 46, 48, 50, 52, 54), (56, 57, 59, 58), (58, 59, 61, 60), (60, 61, 63, 62), (62, 63, 65, 64), (59, 57, 67, 65, 63, 61), (66, 67, 57, 56), (64, 65, 67, 66), (56, 58, 60, 62, 64, 66)])
me_icosphere.polygons.foreach_set('material_index', [0, 0, 0, 0, 0, 0, 0, 0, 0, 0, 0, 0, 0, 0, 0, 0, 0, 0, 0, 0, 0, 0, 0, 0, 0, 0, 0, 0, 0, 0, 0, 0, 0, 0, 0, 0, 0, 0, 0, 0, 0, 0, 0, 0, 0, 0, 0, 0, 0, 0, 0, 0, 0, 0, 0, 0, 1, 1, 1, 1, 1, 1, 1, 1, 1, 1, 1, 1, 1, 1, 1, 1, 1, 1, 1, 1, 1, 1, 1, 1])
me_icosphere.materials.append(mat_leaves)
me_icosphere.materials.append(mat_wood)
me_icosphere.use_remesh_preserve_volume = False
me_icosphere.use_remesh_preserve_attributes = False
me_icosphere.use_mirror_vertex_groups = False
me_icosphere.update()
me_cylinder_003 = bpy.data.meshes.new('Cylinder.003')
me_cylinder_003.from_pydata([(0.0, 0.2477, -0.2477), (-2.678e-09, 0.1142, 1.388), (0.2145, 0.1238, -0.2477), (0.09886, 0.05708, 1.388), (0.2145, -0.1238, -0.2477), (0.09886, -0.05708, 1.388), (-2.165e-08, -0.2477, -0.2477), (-1.266e-08, -0.1142, 1.388), (-0.2145, -0.1238, -0.2477), (-0.09886, -0.05708, 1.388), (-0.2145, 0.1238, -0.2477), (-0.09886, 0.05708, 1.388), (-0.2352, 0.724, 1.295), (0.003618, -0.8923, 2.519), (-0.5841, 0.797, 2.356), (0.5215, 0.724, 2.519), (1.028, -0.1294, 2.31), (-0.1782, 0.1294, 3.056), (0.1782, -0.1294, 0.9348), (-0.003618, -0.8923, 1.472), (0.8475, -0.2792, 1.472), (-0.8503, 2.734e-08, 1.324), (0.5274, 0.7197, 1.472), (0.3226, -0.9928, 2.049), (-0.8898, -0.5209, 2.352), (-1.044, 7.493e-09, 1.942), (0.3226, 0.9928, 2.049), (0.3389, -0.2462, 2.953)], [], [(0, 1, 3, 2), (2, 3, 5, 4), (4, 5, 7, 6), (6, 7, 9, 8), (3, 1, 11, 9, 7, 5), (10, 11, 1, 0), (8, 9, 11, 10), (0, 2, 4, 6, 8, 10), (18, 21, 12), (12, 21, 14), (20, 16, 23), (19, 23, 24), (12, 14, 26), (22, 26, 16), (13, 16, 27), (24, 13, 17), (14, 24, 17), (15, 14, 17), (16, 15, 27), (27, 15, 17), (17, 13, 27), (16, 26, 15), (26, 14, 15), (25, 24, 14), (24, 23, 13), (23, 16, 13), (22, 12, 26), (14, 21, 25), (25, 21, 24), (21, 19, 24), (19, 20, 23), (20, 22, 16), (18, 12, 22), (18, 19, 21), (20, 18, 22), (18, 20, 19)])
me_cylinder_003.polygons.foreach_set('material_index', [0, 0, 0, 0, 0, 0, 0, 0, 1, 1, 1, 1, 1, 1, 1, 1, 1, 1, 1, 1, 1, 1, 1, 1, 1, 1, 1, 1, 1, 1, 1, 1, 1, 1, 1, 1])
me_cylinder_003.materials.append(mat_wood)
me_cylinder_003.materials.append(mat_leaves)
me_cylinder_003.use_remesh_preserve_volume = False
me_cylinder_003.use_remesh_preserve_attributes = False
me_cylinder_003.use_mirror_vertex_groups = False
me_cylinder_003.update()
me_plane_001 = bpy.data.meshes.new('Plane.001')
me_plane_001.from_pydata([(-1.041, -1.085, -0.08198), (0.9816, -1.035, -0.05981), (-1.079, 1.045, -0.08198), (0.9948, 1.017, -0.08198), (-1.152, 0.0, -0.08198), (0.0, -1.152, -0.08198), (1.089, 0.0, -0.08198), (0.0, 1.111, -0.08198), (0.0, 0.0, 0.0), (-1.152, -0.5762, -0.08198), (0.5001, -1.142, -0.08198), (1.152, 0.5762, -0.08198), (-0.5762, 1.152, -0.08198), (-1.109, 0.5762, -0.08198), (-0.5762, -1.152, -0.08198), (1.076, -0.5662, -0.08198), (0.5762, 1.152, -0.08198), (0.0, 0.5762, 0.0), (0.0, -0.5762, 0.08679), (-0.5762, 0.0, 0.3162), (0.5132, 0.0, 0.0), (0.5762, -0.5762, 0.0), (-0.5762, -0.5762, 0.526), (-0.5762, 0.5762, 0.0), (0.5762, 0.5762, 0.0), (-1.115, -0.8457, -0.08198), (0.7313, -1.118, -0.08198), (1.114, 0.8383, -0.08198), (-0.8643, 1.136, -0.08198), (-1.152, 0.2881, -0.08198), (-0.2881, -1.152, -0.08198), (1.152, -0.2881, -0.08198), (0.2881, 1.111, -0.08198), (0.0, 0.8226, 0.0), (0.0, -0.2881, 0.0), (-0.8643, 0.0, 0.07529), (0.2881, 0.0, 0.0), (-1.152, -0.2881, -0.08198), (0.2881, -1.152, -0.08198), (1.089, 0.2881, -0.08198), (-0.2881, 1.111, -0.08198), (-1.152, 0.8643, -0.08198), (-0.8272, -1.134, -0.08198), (1.019, -0.83, -0.08198), (0.8257, 1.126, -0.08198), (0.0, 0.2881, 0.0), (0.0, -0.8643, 0.0), (-0.2881, 0.0, 0.3652), (0.8013, 0.0, 0.0), (0.5762, -0.2881, 0.0), (0.5001, -0.8543, 0.0), (0.2881, -0.5762, 0.0), (0.7882, -0.5662, 0.0), (-0.5762, -0.2881, 0.3877), (-0.5762, -0.8643, 0.09826), (-0.8643, -0.5762, 0.4723), (-0.351, -0.5763, 0.484), (-0.5762, 0.8639, 0.0), (-0.5762, 0.2881, 0.03709), (-0.8209, 0.5762, 0.0), (-0.2881, 0.5762, 0.0), (0.5762, 0.8643, 0.0), (0.5762, 0.2881, 0.0), (0.2881, 0.5762, 0.0), (0.8643, 0.5762, 0.0), (0.8013, 0.2881, 0.0), (0.2881, 0.2881, 0.0), (0.2881, 0.8226, 0.0), (-0.2881, 0.2881, 0.0), (-0.8643, 0.2881, 0.03346), (-0.8643, 0.8479, 0.0), (-0.2881, -0.8643, 0.07577), (-0.8272, -0.8457, 2.633e-05), (-0.8643, -0.2881, 0.4507), (0.7882, -0.8543, 0.0), (0.2881, -0.8643, 0.0), (0.2881, -0.2881, 0.0), (0.8013, -0.2881, 0.0), (-0.2881, -0.2881, 0.2413), (-0.2881, 0.8643, 0.0), (0.8257, 0.8383, 0.0), (-1.115, -0.9898, -0.08198), (0.8754, -1.118, -0.08198), (1.067, 0.9436, -0.08198), (-0.9901, 1.116, -0.08198), (-1.152, 0.144, -0.08198), (-0.144, -1.152, -0.08198), (1.089, -0.144, -0.08198), (0.144, 1.111, -0.08198), (0.0, 0.9667, 0.0), (0.0, -0.144, 0.0), (-1.008, 0.0, 5.409e-05), (0.144, 0.0, 0.0), (-1.152, -0.4321, -0.08198), (0.4321, -1.152, -0.08198), (1.089, 0.4321, -0.08198), (-0.4321, 1.136, -0.08198), (-1.109, 0.7202, -0.08198), (-0.6832, -1.134, -0.08198), (1.076, -0.7102, -0.08198), (0.6817, 1.126, -0.08198), (0.0, 0.4321, 0.0), (0.0, -0.7202, 0.003987), (-0.4321, 0.0, 0.4578), (0.6572, 0.0, 0.0), (0.5762, -0.144, 0.0), (0.5001, -0.7102, 0.0), (0.144, -0.5762, 0.0), (0.7202, -0.5762, 0.0), (-0.6495, -0.2072, 0.542), (-0.5762, -0.7192, 0.4545), (-1.008, -0.5762, 0.04116), (-0.3998, -0.5928, 0.7771), (-0.5762, 1.008, 0.0), (-0.5762, 0.4321, 0.0), (-0.965, 0.5762, 0.0), (-0.4321, 0.5762, 0.0), (0.5762, 1.008, 0.0), (0.5762, 0.4321, 0.0), (0.144, 0.5762, 0.0), (0.7202, 0.5762, 0.0), (-1.152, -0.7202, -0.08198), (0.6441, -1.142, -0.08198), (1.152, 0.7202, -0.08198), (-0.7202, 1.152, -0.08198), (-1.109, 0.4321, -0.08198), (-0.4321, -1.152, -0.08198), (1.076, -0.4221, -0.08198), (0.4321, 1.111, -0.08198), (0.0, 0.7202, 0.0), (0.0, -0.4321, 0.001351), (-0.7202, 0.0, 0.2369), (0.4321, 0.0, 0.0), (-1.152, -0.144, -0.08198), (0.144, -1.152, -0.08198), (1.089, 0.144, -0.08198), (-0.144, 1.111, -0.08198), (-1.134, 0.9718, -0.08198), (-0.9713, -1.134, -0.08198), (1.019, -0.974, -0.08198), (0.9227, 1.088, -0.08198), (0.0, 0.144, 0.0), (0.0, -1.008, 0.0), (-0.144, 0.0, 0.03624), (0.9453, 0.0, 0.0), (0.5762, -0.4321, 0.0), (0.5001, -0.9983, 0.0), (0.4321, -0.5762, 0.0), (0.9322, -0.5662, 0.0), (-0.5762, -0.4321, 0.1557), (-0.5762, -1.008, 0.001174), (-0.7202, -0.5387, 0.826), (-0.144, -0.5762, 0.2889), (-0.5762, 0.7202, 0.0), (-0.5762, 0.144, 0.1703), (-0.7202, 0.5762, 0.0), (-0.144, 0.5762, 0.0), (0.5762, 0.7202, 0.0), (0.5762, 0.144, 0.0), (0.4321, 0.5762, 0.0), (1.008, 0.5762, 0.0), (0.8643, 0.4321, 0.0), (0.8013, 0.144, 0.0), (0.7202, 0.2881, 0.0), (0.9453, 0.2881, 0.0), (0.2881, 0.4321, 0.0), (0.2881, 0.144, 0.0), (0.144, 0.2881, 0.0), (0.4321, 0.2881, 0.0), (0.2881, 0.9667, 0.0), (0.2881, 0.7202, 0.0), (0.144, 0.8226, 0.0), (0.4321, 0.8226, 0.0), (-0.2881, 0.4321, 0.0), (-0.2881, 0.144, 0.08346), (-0.4321, 0.2881, 0.01335), (-0.144, 0.2881, 0.0), (-0.8209, 0.4321, 0.0), (-0.8643, 0.144, 0.4154), (-1.008, 0.2881, 2.776e-05), (-0.7202, 0.2881, 0.005424), (-0.846, 0.9554, 0.0), (-0.8209, 0.7202, 0.0), (-0.965, 0.8643, 0.0), (-0.7202, 0.8479, 0.0), (-0.2881, -0.7202, 0.0244), (-0.2881, -1.008, 0.01633), (-0.4321, -0.8643, 0.1948), (-0.144, -0.8643, 0.007909), (-0.8643, -0.7202, 0.0684), (-0.8272, -0.9898, 0.0), (-0.9713, -0.8457, 0.0), (-0.7202, -0.8643, 0.02884), (-0.8643, -0.144, 0.1006), (-0.8643, -0.4321, 0.5038), (-1.008, -0.2881, 0.04116), (-0.7202, -0.2881, 0.733), (0.7882, -0.7102, 0.0), (0.7313, -0.974, 0.0), (0.6441, -0.8543, 0.0), (0.9322, -0.8543, 0.0), (0.2881, -0.7202, 0.0), (0.2881, -1.008, 0.0), (0.144, -0.8643, 0.0), (0.3561, -0.8543, 0.0), (0.2881, -0.144, 0.0), (0.2881, -0.4321, 0.0), (0.144, -0.2881, 0.0), (0.4321, -0.2881, 0.0), (0.8013, -0.144, 0.0), (0.8013, -0.4321, 0.0), (0.7202, -0.2881, 0.0), (0.9453, -0.2881, 0.0), (-0.2881, -0.144, 0.1712), (-0.2881, -0.4321, 0.08064), (-0.4321, -0.2881, 0.1816), (-0.144, -0.2881, 0.005946), (-0.2881, 1.008, 0.0), (-0.2881, 0.7202, 0.0), (-0.4321, 0.8639, 0.0), (-0.144, 0.8226, 0.0), (0.8257, 0.9824, 0.0), (0.8643, 0.7202, 0.0), (0.6817, 0.8383, 0.0), (0.9698, 0.8383, 0.0), (1.008, 0.7202, 0.0), (0.7202, 0.7202, 0.0), (0.6817, 0.9824, 0.0), (-0.144, 0.7202, 0.0), (-0.4321, 0.7202, 0.0), (-0.4321, 1.008, 0.0), (-0.144, -0.4321, 0.07108), (-0.4334, -0.4609, 0.5335), (-0.4321, -0.144, 0.3419), (1.008, -0.4321, 0.0), (0.7202, -0.4321, 0.0), (0.6572, -0.144, 0.0), (0.4321, -0.4321, 0.0), (0.144, -0.4321, 0.0), (0.144, -0.144, 0.0), (0.4321, -1.008, 0.0), (0.144, -1.008, 0.0), (0.144, -0.7202, 0.0), (0.8754, -0.974, 0.0), (0.6441, -0.9983, 0.0), (0.6441, -0.7102, 0.0), (-0.8121, -0.4321, 0.4913), (-1.008, -0.4321, 0.01773), (-1.008, -0.144, 0.01291), (-0.7202, -1.008, 0.0), (-0.9713, -0.9898, 0.0), (-1.008, -0.7202, 2.633e-05), (-0.144, -1.008, 0.0001798), (-0.4321, -1.008, 0.01221), (-0.4321, -0.6793, 0.3642), (-0.7202, 0.7202, 0.0), (-0.965, 0.7202, 0.0), (-0.9901, 0.9718, 0.0), (-0.7202, 0.144, 0.1298), (-1.008, 0.144, 0.03452), (-0.965, 0.4321, 0.0), (-0.144, 0.144, 1.974e-05), (-0.4321, 0.144, 0.1508), (-0.4321, 0.4321, 0.0), (0.4321, 0.7202, 0.0), (0.144, 0.7202, 0.0), (0.144, 0.9667, 0.0), (0.4321, 0.144, 0.0), (0.144, 0.144, 0.0), (0.144, 0.4321, 0.0), (0.9453, 0.144, 0.0), (0.6572, 0.144, 0.0), (0.7202, 0.4321, 0.0), (1.008, 0.4321, 0.0), (0.4321, 0.4321, 0.0), (0.4321, 0.9667, 0.0), (-0.144, 0.4321, 0.0), (-0.7202, 0.4321, 0.0), (-0.7202, 0.9919, 0.0), (-0.144, -0.7202, 0.09717), (-0.7202, -0.7202, 0.4237), (-0.7202, -0.1501, 0.3913), (0.9322, -0.7102, 0.0), (0.4321, -0.7202, 0.0), (0.4321, -0.144, 0.0), (0.9453, -0.144, 0.0), (-0.144, -0.144, 1.974e-05), (-0.144, 0.9667, 0.0), (0.9227, 0.9436, 0.0), (-0.7923, -0.216, 0.4166)], [], [(83, 3, 140), (89, 7, 136), (286, 90, 8), (87, 6, 144), (105, 20, 132), (106, 21, 147), (99, 15, 148), (109, 19, 131), (280, 110, 22), (102, 18, 152), (113, 12, 124), (114, 23, 155), (101, 17, 156), (117, 16, 128), (118, 24, 159), (95, 11, 160), (161, 64, 120), (162, 65, 163), (135, 39, 164), (165, 63, 119), (166, 66, 167), (158, 62, 168), (169, 32, 88), (170, 67, 171), (157, 61, 172), (173, 60, 116), (174, 68, 175), (141, 45, 176), (177, 59, 115), (259, 178, 69), (258, 154, 58), (181, 28, 84), (182, 70, 183), (153, 57, 184), (254, 185, 56), (253, 186, 71), (142, 46, 188), (189, 55, 111), (190, 72, 191), (150, 54, 192), (248, 193, 35), (194, 73, 195), (246, 149, 53), (197, 52, 108), (198, 74, 199), (139, 43, 200), (201, 51, 107), (202, 75, 203), (146, 50, 204), (205, 36, 92), (206, 76, 207), (145, 49, 208), (209, 48, 104), (210, 77, 211), (127, 31, 212), (233, 213, 47), (232, 214, 78), (130, 34, 216), (217, 40, 96), (218, 79, 219), (129, 33, 220), (221, 44, 100), (222, 80, 223), (123, 27, 224), (225, 224, 80), (160, 225, 222), (11, 123, 225), (226, 223, 61), (120, 226, 157), (64, 222, 226), (227, 100, 16), (223, 227, 117), (80, 221, 227), (228, 220, 79), (156, 228, 218), (17, 129, 228), (229, 219, 57), (116, 229, 153), (60, 218, 229), (230, 96, 12), (219, 230, 113), (79, 217, 230), (214, 231, 216), (152, 231, 214), (152, 18, 130), (232, 215, 53), (22, 112, 232), (56, 214, 232), (233, 103, 19), (215, 233, 109), (78, 213, 233), (234, 212, 77), (148, 234, 210), (15, 127, 234), (235, 211, 49), (108, 235, 145), (52, 210, 235), (236, 104, 20), (211, 236, 105), (77, 209, 236), (237, 208, 76), (147, 237, 206), (21, 145, 237), (238, 207, 34), (107, 238, 130), (51, 206, 238), (239, 92, 8), (207, 239, 90), (76, 205, 239), (240, 204, 75), (94, 240, 202), (10, 146, 240), (241, 203, 46), (134, 241, 142), (38, 202, 241), (242, 107, 18), (203, 242, 102), (75, 201, 242), (243, 200, 74), (82, 243, 198), (1, 139, 243), (244, 199, 50), (122, 244, 146), (26, 198, 244), (245, 108, 21), (199, 245, 106), (74, 197, 245), (194, 246, 196), (55, 151, 246), (22, 149, 246), (247, 195, 37), (9, 111, 247), (111, 55, 194), (133, 248, 91), (37, 195, 248), (195, 73, 193), (249, 192, 72), (98, 249, 190), (14, 150, 249), (250, 191, 25), (138, 250, 81), (42, 190, 250), (251, 111, 9), (191, 251, 121), (72, 189, 251), (252, 188, 71), (86, 252, 186), (5, 142, 252), (150, 253, 187), (126, 253, 150), (30, 186, 253), (110, 254, 112), (54, 187, 254), (187, 71, 185), (255, 184, 70), (155, 255, 182), (23, 153, 255), (256, 183, 41), (115, 256, 97), (59, 182, 256), (257, 84, 2), (183, 257, 137), (70, 181, 257), (258, 180, 69), (131, 258, 178), (131, 19, 154), (85, 259, 179), (91, 259, 85), (35, 178, 259), (260, 115, 13), (179, 260, 125), (179, 69, 177), (261, 176, 68), (143, 261, 174), (8, 141, 261), (262, 175, 58), (103, 262, 154), (47, 174, 262), (263, 116, 23), (175, 263, 114), (68, 173, 263), (264, 172, 67), (159, 264, 170), (24, 157, 264), (265, 171, 33), (119, 265, 129), (63, 170, 265), (266, 88, 7), (171, 266, 89), (67, 169, 266), (267, 168, 66), (132, 267, 166), (20, 158, 267), (268, 167, 45), (92, 268, 141), (36, 166, 268), (269, 119, 17), (167, 269, 101), (66, 165, 269), (270, 164, 65), (144, 270, 162), (6, 135, 270), (271, 163, 62), (104, 271, 158), (48, 162, 271), (272, 120, 24), (163, 272, 118), (65, 161, 272), (273, 160, 64), (164, 273, 161), (39, 95, 273), (274, 159, 63), (168, 274, 165), (62, 118, 274), (275, 128, 32), (172, 275, 169), (61, 117, 275), (276, 156, 60), (176, 276, 173), (45, 101, 276), (277, 155, 59), (180, 277, 177), (180, 58, 114), (278, 124, 28), (184, 278, 181), (57, 113, 278), (185, 279, 152), (71, 188, 279), (46, 102, 279), (280, 151, 55), (192, 280, 189), (54, 110, 280), (193, 281, 131), (196, 281, 289), (196, 53, 109), (282, 148, 52), (200, 282, 197), (43, 99, 282), (283, 147, 51), (204, 283, 201), (50, 106, 283), (284, 132, 36), (208, 284, 205), (49, 105, 284), (285, 144, 48), (212, 285, 209), (31, 87, 285), (213, 286, 143), (216, 286, 213), (34, 90, 286), (287, 136, 40), (220, 287, 217), (33, 89, 287), (288, 140, 44), (224, 288, 221), (27, 83, 288), (288, 83, 140), (287, 89, 136), (143, 286, 8), (285, 87, 144), (284, 105, 132), (283, 106, 147), (282, 99, 148), (281, 109, 131), (151, 280, 22), (279, 102, 152), (278, 113, 124), (277, 114, 155), (276, 101, 156), (275, 117, 128), (274, 118, 159), (273, 95, 160), (272, 161, 120), (271, 162, 163), (270, 135, 164), (269, 165, 119), (268, 166, 167), (267, 158, 168), (266, 169, 88), (265, 170, 171), (264, 157, 172), (263, 173, 116), (262, 174, 175), (261, 141, 176), (260, 177, 115), (179, 259, 69), (180, 258, 58), (257, 181, 84), (256, 182, 183), (255, 153, 184), (112, 254, 56), (187, 253, 71), (252, 142, 188), (251, 189, 111), (250, 190, 191), (249, 150, 192), (91, 248, 35), (247, 194, 195), (196, 246, 53), (245, 197, 108), (244, 198, 199), (243, 139, 200), (242, 201, 107), (241, 202, 203), (240, 146, 204), (239, 205, 92), (238, 206, 207), (237, 145, 208), (236, 209, 104), (235, 210, 211), (234, 127, 212), (103, 233, 47), (215, 232, 78), (231, 130, 216), (230, 217, 96), (229, 218, 219), (228, 129, 220), (227, 221, 100), (226, 222, 223), (225, 123, 224), (222, 225, 80), (64, 160, 222), (160, 11, 225), (157, 226, 61), (24, 120, 157), (120, 64, 226), (117, 227, 16), (61, 223, 117), (223, 80, 227), (218, 228, 79), (60, 156, 218), (156, 17, 228), (153, 229, 57), (23, 116, 153), (116, 60, 229), (113, 230, 12), (57, 219, 113), (219, 79, 230), (78, 214, 216), (56, 152, 214), (231, 152, 130), (149, 232, 53), (149, 22, 232), (112, 56, 232), (109, 233, 19), (53, 215, 109), (215, 78, 233), (210, 234, 77), (52, 148, 210), (148, 15, 234), (145, 235, 49), (21, 108, 145), (108, 52, 235), (105, 236, 20), (49, 211, 105), (211, 77, 236), (206, 237, 76), (51, 147, 206), (147, 21, 237), (130, 238, 34), (18, 107, 130), (107, 51, 238), (90, 239, 8), (34, 207, 90), (207, 76, 239), (202, 240, 75), (38, 94, 202), (94, 10, 240), (142, 241, 46), (5, 134, 142), (134, 38, 241), (102, 242, 18), (46, 203, 102), (203, 75, 242), (198, 243, 74), (26, 82, 198), (82, 1, 243), (146, 244, 50), (10, 122, 146), (122, 26, 244), (106, 245, 21), (50, 199, 106), (199, 74, 245), (73, 194, 196), (194, 55, 246), (151, 22, 246), (93, 247, 37), (93, 9, 247), (247, 111, 194), (4, 133, 91), (133, 37, 248), (248, 195, 193), (190, 249, 72), (42, 98, 190), (98, 14, 249), (81, 250, 25), (0, 138, 81), (138, 42, 250), (121, 251, 9), (25, 191, 121), (191, 72, 251), (186, 252, 71), (30, 86, 186), (86, 5, 252), (54, 150, 187), (14, 126, 150), (126, 30, 253), (22, 110, 112), (110, 54, 254), (254, 187, 185), (182, 255, 70), (59, 155, 182), (155, 23, 255), (97, 256, 41), (13, 115, 97), (115, 59, 256), (137, 257, 2), (41, 183, 137), (183, 70, 257), (178, 258, 69), (35, 131, 178), (258, 131, 154), (29, 85, 179), (4, 91, 85), (91, 35, 259), (125, 260, 13), (29, 179, 125), (260, 179, 177), (174, 261, 68), (47, 143, 174), (143, 8, 261), (154, 262, 58), (19, 103, 154), (103, 47, 262), (114, 263, 23), (58, 175, 114), (175, 68, 263), (170, 264, 67), (63, 159, 170), (159, 24, 264), (129, 265, 33), (17, 119, 129), (119, 63, 265), (89, 266, 7), (33, 171, 89), (171, 67, 266), (166, 267, 66), (36, 132, 166), (132, 20, 267), (141, 268, 45), (8, 92, 141), (92, 36, 268), (101, 269, 17), (45, 167, 101), (167, 66, 269), (162, 270, 65), (48, 144, 162), (144, 6, 270), (158, 271, 62), (20, 104, 158), (104, 48, 271), (118, 272, 24), (62, 163, 118), (163, 65, 272), (161, 273, 64), (65, 164, 161), (164, 39, 273), (165, 274, 63), (66, 168, 165), (168, 62, 274), (169, 275, 32), (67, 172, 169), (172, 61, 275), (173, 276, 60), (68, 176, 173), (176, 45, 276), (177, 277, 59), (69, 180, 177), (277, 180, 114), (181, 278, 28), (70, 184, 181), (184, 57, 278), (56, 185, 152), (185, 71, 279), (188, 46, 279), (189, 280, 55), (72, 192, 189), (192, 54, 280), (35, 193, 131), (73, 289, 193), (281, 196, 109), (197, 282, 52), (74, 200, 197), (200, 43, 282), (201, 283, 51), (75, 204, 201), (204, 50, 283), (205, 284, 36), (76, 208, 205), (208, 49, 284), (209, 285, 48), (77, 212, 209), (212, 31, 285), (47, 213, 143), (78, 216, 213), (216, 34, 286), (217, 287, 40), (79, 220, 217), (220, 33, 287), (221, 288, 44), (80, 224, 221), (224, 27, 288), (289, 73, 196), (289, 281, 193)])
me_plane_001.polygons.foreach_set('material_index', [3, 3, 0, 3, 0, 0, 3, 1, 1, 1, 3, 0, 0, 3, 0, 3, 0, 0, 3, 0, 0, 0, 3, 0, 0, 0, 0, 0, 0, 1, 1, 3, 0, 0, 1, 0, 0, 1, 0, 0, 0, 1, 1, 0, 0, 3, 0, 0, 0, 0, 0, 0, 0, 0, 3, 1, 1, 0, 3, 0, 0, 3, 0, 3, 0, 0, 3, 0, 0, 0, 3, 0, 0, 0, 0, 0, 0, 0, 0, 3, 0, 0, 0, 1, 1, 1, 2, 1, 1, 1, 1, 0, 0, 3, 0, 0, 0, 0, 0, 0, 0, 0, 0, 0, 0, 0, 0, 0, 0, 0, 3, 3, 0, 3, 3, 0, 0, 0, 0, 3, 3, 0, 3, 3, 0, 0, 0, 2, 2, 1, 3, 3, 1, 3, 3, 1, 0, 3, 3, 3, 3, 3, 3, 3, 0, 0, 3, 3, 0, 3, 3, 2, 1, 0, 0, 0, 0, 3, 3, 0, 3, 3, 0, 1, 1, 1, 3, 3, 1, 3, 3, 0, 0, 0, 0, 1, 1, 1, 0, 0, 0, 0, 0, 0, 0, 0, 0, 3, 0, 0, 0, 0, 0, 0, 0, 0, 0, 0, 0, 0, 0, 3, 0, 0, 0, 0, 0, 0, 0, 0, 3, 0, 0, 0, 3, 0, 0, 0, 0, 0, 0, 0, 0, 3, 0, 0, 1, 0, 0, 2, 1, 1, 1, 2, 2, 0, 0, 3, 0, 0, 0, 0, 0, 0, 0, 0, 3, 0, 0, 0, 3, 0, 0, 3, 0, 3, 3, 3, 0, 3, 0, 0, 3, 1, 2, 1, 3, 0, 0, 3, 0, 3, 0, 0, 3, 0, 0, 0, 3, 0, 0, 0, 1, 0, 0, 0, 1, 3, 0, 0, 2, 0, 0, 0, 0, 0, 0, 1, 2, 0, 0, 3, 0, 0, 0, 0, 0, 0, 0, 0, 3, 1, 1, 0, 3, 0, 0, 3, 0, 3, 0, 0, 3, 0, 0, 0, 3, 0, 0, 0, 0, 0, 0, 0, 0, 3, 0, 0, 1, 1, 1, 1, 1, 2, 1, 1, 1, 0, 0, 3, 0, 0, 0, 0, 0, 0, 0, 0, 0, 0, 0, 0, 0, 0, 0, 0, 3, 3, 0, 3, 3, 0, 0, 0, 0, 3, 3, 0, 3, 3, 0, 0, 0, 2, 1, 2, 3, 3, 1, 3, 3, 0, 0, 3, 3, 3, 3, 3, 3, 3, 0, 0, 3, 3, 0, 3, 3, 2, 1, 1, 0, 0, 0, 3, 3, 0, 3, 3, 0, 1, 1, 1, 3, 3, 0, 3, 3, 0, 0, 1, 0, 1, 1, 1, 0, 0, 0, 0, 0, 0, 0, 0, 0, 3, 0, 0, 0, 0, 0, 0, 0, 0, 0, 0, 0, 0, 0, 3, 0, 0, 0, 0, 0, 0, 0, 0, 3, 0, 0, 0, 3, 0, 0, 0, 0, 0, 0, 0, 0, 3, 0, 0, 1, 0, 0, 1, 0, 1, 1, 1, 2, 0, 0, 3, 0, 0, 0, 0, 0, 0, 0, 0, 3, 1, 1, 0, 3, 0, 0, 3, 0, 3, 2, 1])
me_plane_001.materials.append(mat_grass)
me_plane_001.materials.append(mat_rocks)
me_plane_001.materials.append(mat_snow)
me_plane_001.materials.append(mat_sand)
me_plane_001.use_remesh_preserve_volume = False
me_plane_001.use_remesh_preserve_attributes = False
me_plane_001.use_mirror_vertex_groups = False
me_plane_001.update()

# ---- objects
ob_sun = bpy.data.objects.new('Sun', light_sun)
ob_tree_009 = bpy.data.objects.new('Tree.009', me_cylinder_011)
ob_tree2_004 = bpy.data.objects.new('Tree2.004', me_icosphere_008)
ob_tree_008 = bpy.data.objects.new('Tree.008', me_cylinder_010)
ob_tree2_003 = bpy.data.objects.new('Tree2.003', me_icosphere_007)
ob_tree_007 = bpy.data.objects.new('Tree.007', me_cylinder_008)
ob_tree2_002 = bpy.data.objects.new('Tree2.002', me_icosphere_006)
ob_tree2_001 = bpy.data.objects.new('Tree2.001', me_icosphere_005)
ob_tree_006 = bpy.data.objects.new('Tree.006', me_cylinder_007)
ob_tree_005 = bpy.data.objects.new('Tree.005', me_cylinder_006)
ob_tree_004 = bpy.data.objects.new('Tree.004', me_cylinder_005)
ob_tree_003 = bpy.data.objects.new('Tree.003', me_cylinder_004)
ob_tree_002 = bpy.data.objects.new('Tree.002', me_cylinder_002)
ob_tree_001 = bpy.data.objects.new('Tree.001', me_cylinder_001)
ob_cloud_002 = bpy.data.objects.new('Cloud.002', me_icosphere_004)
ob_cloud_001 = bpy.data.objects.new('Cloud.001', me_icosphere_003)
ob_cloud = bpy.data.objects.new('Cloud', me_icosphere_002)
ob_camera = bpy.data.objects.new('Camera', cam_camera)
ob_tree2 = bpy.data.objects.new('Tree2', me_icosphere)
ob_tree = bpy.data.objects.new('Tree', me_cylinder_003)
ob_mountain = bpy.data.objects.new('Mountain', me_plane_001)

# ---- transforms, parenting, visibility, modifiers, constraints
ob_sun.location = (6.662, -4.955, 9.687)
ob_sun.rotation_euler = (0.4313, 0.7533, 0.1298)
ob_sun.lineart.crease_threshold = 0.0
ob_tree_009.location = (1.472, -1.268, -0.02514)
ob_tree_009.scale = (0.1663, 0.1663, 0.1663)
ob_tree_009.lineart.crease_threshold = 0.0
ob_tree2_004.location = (3.037, -1.113, 0.3031)
ob_tree2_004.rotation_euler = (0.0, 0.0, 0.7435)
ob_tree2_004.scale = (-0.1114, -0.1114, -0.1114)
ob_tree2_004.lineart.crease_threshold = 0.0
ob_tree_008.location = (2.101, -1.291, -0.02514)
ob_tree_008.scale = (0.1663, 0.1663, 0.1663)
ob_tree_008.lineart.crease_threshold = 0.0
ob_tree2_003.location = (1.535, -0.8891, 0.3031)
ob_tree2_003.rotation_euler = (0.0, 0.0, 0.4206)
ob_tree2_003.scale = (-0.1114, -0.1114, -0.1114)
ob_tree2_003.lineart.crease_threshold = 0.0
ob_tree_007.location = (1.77, -1.291, -0.02514)
ob_tree_007.scale = (0.1663, 0.1663, 0.1663)
ob_tree_007.lineart.crease_threshold = 0.0
ob_tree2_002.location = (2.707, -1.947, 0.3031)
ob_tree2_002.rotation_euler = (0.0, 0.0, 0.4206)
ob_tree2_002.scale = (-0.1114, -0.1114, -0.1114)
ob_tree2_002.lineart.crease_threshold = 0.0
ob_tree2_001.location = (2.162, 3.129, 0.3031)
ob_tree2_001.scale = (-0.1114, -0.1114, -0.1114)
ob_tree2_001.lineart.crease_threshold = 0.0
ob_tree_006.location = (2.02, -1.707, -0.02514)
ob_tree_006.scale = (0.1663, 0.1663, 0.1663)
ob_tree_006.lineart.crease_threshold = 0.0
ob_tree_005.location = (1.436, 2.148, -0.02514)
ob_tree_005.scale = (0.1663, 0.1663, 0.1663)
ob_tree_005.lineart.crease_threshold = 0.0
ob_tree_004.location = (1.728, 2.449, -0.02514)
ob_tree_004.scale = (0.1663, 0.1663, 0.1663)
ob_tree_004.lineart.crease_threshold = 0.0
ob_tree_003.location = (1.128, 3.507, -0.02514)
ob_tree_003.scale = (0.1663, 0.1663, 0.1663)
ob_tree_003.lineart.crease_threshold = 0.0
ob_tree_002.location = (1.045, 2.986, -0.02514)
ob_tree_002.scale = (0.1663, 0.1663, 0.1663)
ob_tree_002.lineart.crease_threshold = 0.0
ob_tree_001.location = (2.064, 2.817, -0.02514)
ob_tree_001.scale = (0.1663, 0.1663, 0.1663)
ob_tree_001.lineart.crease_threshold = 0.0
ob_cloud_002.location = (-1.712, -4.657, 3.764)
ob_cloud_002.rotation_euler = (0.0, 0.0, 1.082)
ob_cloud_002.scale = (1.436, 1.436, 1.436)
ob_cloud_002.lineart.crease_threshold = 0.0
_m = ob_cloud_002.modifiers.new('Decimate', 'DECIMATE')
_m.ratio = 0.35
ob_cloud_001.location = (-4.235, -2.459, 4.262)
ob_cloud_001.rotation_euler = (0.0, 0.0, 0.4416)
ob_cloud_001.scale = (1.284, 1.284, 1.284)
ob_cloud_001.lineart.crease_threshold = 0.0
_m = ob_cloud_001.modifiers.new('Decimate', 'DECIMATE')
_m.ratio = 0.35
ob_cloud.location = (-4.384, 0.1093, 3.597)
ob_cloud.rotation_euler = (0.0, 0.0, -0.1641)
ob_cloud.scale = (0.7424, 0.7424, 0.7424)
ob_cloud.lineart.crease_threshold = 0.0
_m = ob_cloud.modifiers.new('Decimate', 'DECIMATE')
_m.ratio = 0.35
ob_camera.location = (6.885, 4.373, 0.8438)
ob_camera.rotation_euler = (1.633, -1.409e-06, 2.139)
ob_camera.lineart.crease_threshold = 0.0
ob_tree2.location = (2.289, 2.058, 0.3031)
ob_tree2.scale = (-0.1114, -0.1114, -0.1114)
ob_tree2.lineart.crease_threshold = 0.0
ob_tree.location = (1.184, 2.641, -0.02514)
ob_tree.scale = (0.1663, 0.1663, 0.1663)
ob_tree.lineart.crease_threshold = 0.0
ob_mountain.location = (0.9024, 0.1315, 6.627e-05)
ob_mountain.scale = (4.849, 4.849, 4.849)
ob_mountain.lineart.crease_threshold = 0.0

# ---- collection membership
col_collection_1.objects.link(ob_sun)
col_collection_1.objects.link(ob_tree_009)
col_collection_1.objects.link(ob_tree2_004)
col_collection_1.objects.link(ob_tree_008)
col_collection_1.objects.link(ob_tree2_003)
col_collection_1.objects.link(ob_tree_007)
col_collection_1.objects.link(ob_tree2_002)
col_collection_1.objects.link(ob_tree2_001)
col_collection_1.objects.link(ob_tree_006)
col_collection_1.objects.link(ob_tree_005)
col_collection_1.objects.link(ob_tree_004)
col_collection_1.objects.link(ob_tree_003)
col_collection_1.objects.link(ob_tree_002)
col_collection_1.objects.link(ob_tree_001)
col_collection_1.objects.link(ob_cloud_002)
col_collection_1.objects.link(ob_cloud_001)
col_collection_1.objects.link(ob_cloud)
col_collection_1.objects.link(ob_camera)
col_collection_1.objects.link(ob_tree2)
col_collection_1.objects.link(ob_tree)
col_collection_1.objects.link(ob_mountain)

# ---- scene / render settings (as saved in the file)
scene.camera = ob_camera
scene.frame_start = 1; scene.frame_end = 250; scene.frame_set(4)
scene.render.engine = 'BLENDER_EEVEE_NEXT'
scene.render.resolution_percentage = 50
scene.render.dither_intensity = 0.0
scene.cycles.use_denoising = False
scene.cycles.samples = 10
scene.cycles.sampling_pattern = 'TABULATED_SOBOL'
scene.cycles.light_sampling_threshold = 0.0
scene.cycles.use_adaptive_sampling = False
scene.cycles.use_light_tree = False
scene.cycles.blur_glossy = 0.0
scene.cycles.pixel_filter_type = 'GAUSSIAN'
scene.cycles.sample_clamp_indirect = 0.0
scene.view_settings.view_transform = 'Standard'
bpy.context.view_layer.update()
